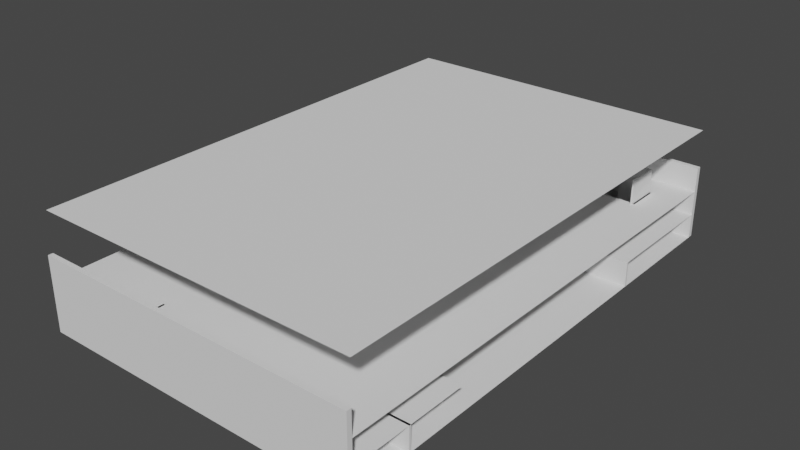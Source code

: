# Source: Mall.blend  (saved by Blender 2.80.75; exported with 4.5.12 LTS)
import bpy
from mathutils import Matrix  # noqa: F401  (used for matrix-valued properties, if any)

bpy.ops.wm.read_factory_settings(use_empty=True)
scene = bpy.context.scene
scene.name = 'Scene'

# ---- collections
col_collection = bpy.data.collections.new('Collection'); scene.collection.children.link(col_collection)

# ---- world
world_world = bpy.data.worlds.new('World'); scene.world = world_world
world_world.use_nodes = True; world_world.node_tree.nodes.clear()
_N = world_world.node_tree.nodes; _L = world_world.node_tree.links
n0 = _N.new('ShaderNodeOutputWorld'); n0.name = 'World Output'; n0.location = (300, 300)
n1 = _N.new('ShaderNodeBackground'); n1.name = 'Background'; n1.location = (10, 300)
n1.inputs[0].default_value = (0.05088, 0.05088, 0.05088, 1.0)
_L.new(n1.outputs[0], n0.inputs[0])
n0.is_active_output = True
world_world.color = (0.05088, 0.05088, 0.05088)
world_world.use_sun_shadow = False
world_world.sun_shadow_jitter_overblur = 0.0

# ---- meshes
me_cylinder = bpy.data.meshes.new('Cylinder')
me_cylinder.from_pydata([(4.016e-08, 0.25, 0.0), (4.016e-08, 0.25, 1.777), (0.04877, 0.2452, 0.0), (0.04877, 0.2452, 1.777), (0.09567, 0.231, 0.0), (0.09567, 0.231, 1.777), (0.1389, 0.2079, 0.0), (0.1389, 0.2079, 1.777), (0.1768, 0.1768, 0.0), (0.1768, 0.1768, 1.777), (0.2079, 0.1389, 0.0), (0.2079, 0.1389, 1.777), (0.231, 0.09567, 0.0), (0.231, 0.09567, 1.777), (0.2452, 0.04877, 0.0), (0.2452, 0.04877, 1.777), (0.25, 2.578e-07, 0.0), (0.25, 2.578e-07, 1.777), (0.2452, -0.04877, 0.0), (0.2452, -0.04877, 1.777), (0.231, -0.09567, 0.0), (0.231, -0.09567, 1.777), (0.2079, -0.1389, 0.0), (0.2079, -0.1389, 1.777), (0.1768, -0.1768, 0.0), (0.1768, -0.1768, 1.777), (0.1389, -0.2079, 0.0), (0.1389, -0.2079, 1.777), (0.09567, -0.231, 0.0), (0.09567, -0.231, 1.777), (0.04877, -0.2452, 0.0), (0.04877, -0.2452, 1.777), (-4.13e-08, -0.25, 0.0), (-4.13e-08, -0.25, 1.777), (-0.04877, -0.2452, 0.0), (-0.04877, -0.2452, 1.777), (-0.09567, -0.231, 0.0), (-0.09567, -0.231, 1.777), (-0.1389, -0.2079, 0.0), (-0.1389, -0.2079, 1.777), (-0.1768, -0.1768, 0.0), (-0.1768, -0.1768, 1.777), (-0.2079, -0.1389, 0.0), (-0.2079, -0.1389, 1.777), (-0.231, -0.09567, 0.0), (-0.231, -0.09567, 1.777), (-0.2452, -0.04877, 0.0), (-0.2452, -0.04877, 1.777), (-0.25, 4.803e-07, 0.0), (-0.25, 4.803e-07, 1.777), (-0.2452, 0.04877, 0.0), (-0.2452, 0.04877, 1.777), (-0.231, 0.09567, 0.0), (-0.231, 0.09567, 1.777), (-0.2079, 0.1389, 0.0), (-0.2079, 0.1389, 1.777), (-0.1768, 0.1768, 0.0), (-0.1768, 0.1768, 1.777), (-0.1389, 0.2079, 0.0), (-0.1389, 0.2079, 1.777), (-0.09567, 0.231, 0.0), (-0.09567, 0.231, 1.777), (-0.04877, 0.2452, 0.0), (-0.04877, 0.2452, 1.777)], [], [(0, 1, 3, 2), (2, 3, 5, 4), (4, 5, 7, 6), (6, 7, 9, 8), (8, 9, 11, 10), (10, 11, 13, 12), (12, 13, 15, 14), (14, 15, 17, 16), (16, 17, 19, 18), (18, 19, 21, 20), (20, 21, 23, 22), (22, 23, 25, 24), (24, 25, 27, 26), (26, 27, 29, 28), (28, 29, 31, 30), (30, 31, 33, 32), (32, 33, 35, 34), (34, 35, 37, 36), (36, 37, 39, 38), (38, 39, 41, 40), (40, 41, 43, 42), (42, 43, 45, 44), (44, 45, 47, 46), (46, 47, 49, 48), (48, 49, 51, 50), (50, 51, 53, 52), (52, 53, 55, 54), (54, 55, 57, 56), (56, 57, 59, 58), (58, 59, 61, 60), (3, 1, 63, 61, 59, 57, 55, 53, 51, 49, 47, 45, 43, 41, 39, 37, 35, 33, 31, 29, 27, 25, 23, 21, 19, 17, 15, 13, 11, 9, 7, 5), (60, 61, 63, 62), (62, 63, 1, 0), (0, 2, 4, 6, 8, 10, 12, 14, 16, 18, 20, 22, 24, 26, 28, 30, 32, 34, 36, 38, 40, 42, 44, 46, 48, 50, 52, 54, 56, 58, 60, 62)])
_uv = me_cylinder.uv_layers.new(name='UVMap')
_uv.uv.foreach_set('vector', [1.0, 0.5, 1.0, 1.0, 0.9688, 1.0, 0.9688, 0.5, 0.9688, 0.5, 0.9688, 1.0, 0.9375, 1.0, 0.9375, 0.5, 0.9375, 0.5, 0.9375, 1.0, 0.9062, 1.0, 0.9062, 0.5, 0.9062, 0.5, 0.9062, 1.0, 0.875, 1.0, 0.875, 0.5, 0.875, 0.5, 0.875, 1.0, 0.8438, 1.0, 0.8438, 0.5, 0.8438, 0.5, 0.8438, 1.0, 0.8125, 1.0, 0.8125, 0.5, 0.8125, 0.5, 0.8125, 1.0, 0.7812, 1.0, 0.7812, 0.5, 0.7812, 0.5, 0.7812, 1.0, 0.75, 1.0, 0.75, 0.5, 0.75, 0.5, 0.75, 1.0, 0.7188, 1.0, 0.7188, 0.5, 0.7188, 0.5, 0.7188, 1.0, 0.6875, 1.0, 0.6875, 0.5, 0.6875, 0.5, 0.6875, 1.0, 0.6562, 1.0, 0.6562, 0.5, 0.6562, 0.5, 0.6562, 1.0, 0.625, 1.0, 0.625, 0.5, 0.625, 0.5, 0.625, 1.0, 0.5938, 1.0, 0.5938, 0.5, 0.5938, 0.5, 0.5938, 1.0, 0.5625, 1.0, 0.5625, 0.5, 0.5625, 0.5, 0.5625, 1.0, 0.5312, 1.0, 0.5312, 0.5, 0.5312, 0.5, 0.5312, 1.0, 0.5, 1.0, 0.5, 0.5, 0.5, 0.5, 0.5, 1.0, 0.4688, 1.0, 0.4688, 0.5, 0.4688, 0.5, 0.4688, 1.0, 0.4375, 1.0, 0.4375, 0.5, 0.4375, 0.5, 0.4375, 1.0, 0.4062, 1.0, 0.4062, 0.5, 0.4062, 0.5, 0.4062, 1.0, 0.375, 1.0, 0.375, 0.5, 0.375, 0.5, 0.375, 1.0, 0.3438, 1.0, 0.3438, 0.5, 0.3438, 0.5, 0.3438, 1.0, 0.3125, 1.0, 0.3125, 0.5, 0.3125, 0.5, 0.3125, 1.0, 0.2812, 1.0, 0.2812, 0.5, 0.2812, 0.5, 0.2812, 1.0, 0.25, 1.0, 0.25, 0.5, 0.25, 0.5, 0.25, 1.0, 0.2188, 1.0, 0.2188, 0.5, 0.2188, 0.5, 0.2188, 1.0, 0.1875, 1.0, 0.1875, 0.5, 0.1875, 0.5, 0.1875, 1.0, 0.1562, 1.0, 0.1562, 0.5, 0.1562, 0.5, 0.1562, 1.0, 0.125, 1.0, 0.125, 0.5, 0.125, 0.5, 0.125, 1.0, 0.09375, 1.0, 0.09375, 0.5, 0.09375, 0.5, 0.09375, 1.0, 0.0625, 1.0, 0.0625, 0.5, 0.2968, 0.4854, 0.25, 0.49, 0.2032, 0.4854, 0.1582, 0.4717, 0.1167, 0.4496, 0.08029, 0.4197, 0.05045, 0.3833, 0.02827, 0.3418, 0.01461, 0.2968, 0.01, 0.25, 0.01461, 0.2032, 0.02827, 0.1582, 0.05045, 0.1167, 0.08029, 0.08029, 0.1167, 0.05045, 0.1582, 0.02827, 0.2032, 0.01461, 0.25, 0.01, 0.2968, 0.01461, 0.3418, 0.02827, 0.3833, 0.05045, 0.4197, 0.08029, 0.4496, 0.1167, 0.4717, 0.1582, 0.4854, 0.2032, 0.49, 0.25, 0.4854, 0.2968, 0.4717, 0.3418, 0.4496, 0.3833, 0.4197, 0.4197, 0.3833, 0.4496, 0.3418, 0.4717, 0.0625, 0.5, 0.0625, 1.0, 0.03125, 1.0, 0.03125, 0.5, 0.03125, 0.5, 0.03125, 1.0, 0.0, 1.0, 0.0, 0.5, 0.75, 0.49, 0.7968, 0.4854, 0.8418, 0.4717, 0.8833, 0.4496, 0.9197, 0.4197, 0.9496, 0.3833, 0.9717, 0.3418, 0.9854, 0.2968, 0.99, 0.25, 0.9854, 0.2032, 0.9717, 0.1582, 0.9496, 0.1167, 0.9197, 0.08029, 0.8833, 0.05045, 0.8418, 0.02827, 0.7968, 0.01461, 0.75, 0.01, 0.7032, 0.01461, 0.6582, 0.02827, 0.6167, 0.05045, 0.5803, 0.08029, 0.5504, 0.1167, 0.5283, 0.1582, 0.5146, 0.2032, 0.51, 0.25, 0.5146, 0.2968, 0.5283, 0.3418, 0.5504, 0.3833, 0.5803, 0.4197, 0.6167, 0.4496, 0.6582, 0.4717, 0.7032, 0.4854])
me_cylinder.use_remesh_preserve_volume = False
me_cylinder.use_remesh_preserve_attributes = False
me_cylinder.use_mirror_vertex_groups = False
me_cylinder.update()
me_plane_002 = bpy.data.meshes.new('Plane.002')
me_plane_002.from_pydata([(-20.0, -30.0, 0.0), (20.0, -30.0, 0.0), (-20.0, 30.0, 0.0), (20.0, 30.0, 0.0)], [], [(0, 1, 3, 2)])
_uv = me_plane_002.uv_layers.new(name='UVMap')
_uv.uv.foreach_set('vector', [0.0, 0.0, 1.0, 0.0, 1.0, 1.0, 0.0, 1.0])
me_plane_002.use_remesh_preserve_volume = False
me_plane_002.use_remesh_preserve_attributes = False
me_plane_002.use_mirror_vertex_groups = False
me_plane_002.update()
me_plane_004 = bpy.data.meshes.new('Plane.004')
me_plane_004.from_pydata([(-20.0, -30.0, 0.0), (20.0, -30.0, 0.0), (-20.0, 30.0, 0.0), (-20.0, 22.5, 0.0), (-20.0, 15.0, 0.0), (-20.0, -15.0, 0.0), (-20.0, -22.5, 0.0), (20.0, -22.5, 0.0), (20.0, -15.0, 0.0), (20.0, -7.5, 0.0), (20.0, 0.0, 0.0), (20.0, 7.5, 0.0), (20.0, 15.0, 0.0), (20.0, 22.5, 0.0), (-12.0, -30.0, 0.0), (-4.0, -30.0, 0.0), (4.0, -30.0, 0.0), (12.0, -30.0, 0.0), (12.0, 30.0, 0.0), (4.0, 30.0, 0.0), (-4.0, 30.0, 0.0), (-12.0, 30.0, 0.0), (12.0, -22.5, 0.0), (4.0, -22.5, 0.0), (-4.0, -22.5, 0.0), (-12.0, -22.5, 0.0), (12.0, -15.0, 0.0), (4.0, -15.0, 0.0), (-4.0, -15.0, 0.0), (-12.0, -15.0, 0.0), (12.0, -7.5, 0.0), (4.0, -7.5, 0.0), (-4.0, -7.5, 0.0), (12.0, 0.0, 0.0), (4.0, 0.0, 0.0), (-4.0, 0.0, 0.0), (12.0, 7.5, 0.0), (4.0, 7.5, 0.0), (-4.0, 7.5, 0.0), (12.0, 15.0, 0.0), (4.0, 15.0, 0.0), (-4.0, 15.0, 0.0), (-12.0, 15.0, 0.0), (12.0, 22.5, 0.0), (4.0, 22.5, 0.0), (-4.0, 22.5, 0.0), (-12.0, 22.5, 0.0), (16.0, -30.0, 0.0), (16.0, -22.5, 0.0), (16.0, -15.0, 0.0), (16.0, -7.5, 0.0), (16.0, 0.0, 0.0), (16.0, 7.5, 0.0), (16.0, 15.0, 0.0), (16.0, 22.5, 0.0), (-20.0, 26.25, 0.0), (-12.0, 26.25, 0.0), (-4.0, 26.25, 0.0), (4.0, 26.25, 0.0), (12.0, 26.25, 0.0), (-20.0, 18.75, 0.0), (20.0, 18.75, 0.0), (-12.0, 18.75, 0.0), (-4.0, 18.75, 0.0), (4.0, 18.75, 0.0), (12.0, 18.75, 0.0), (16.0, 18.75, 0.0), (8.0, -30.0, 0.0), (8.0, 30.0, 0.0), (8.0, -22.5, 0.0), (8.0, -15.0, 0.0), (8.0, -7.5, 0.0), (8.0, 0.0, 0.0), (8.0, 7.5, 0.0), (8.0, 15.0, 0.0), (8.0, 22.5, 0.0), (8.0, 26.25, 0.0), (8.0, 18.75, 0.0), (0.0, -30.0, 0.0), (0.0, 30.0, 0.0), (0.0, -22.5, 0.0), (0.0, -15.0, 0.0), (0.0, -7.5, 0.0), (0.0, 0.0, 0.0), (0.0, 7.5, 0.0), (0.0, 15.0, 0.0), (0.0, 22.5, 0.0), (0.0, 26.25, 0.0), (0.0, 18.75, 0.0), (-8.0, 30.0, 0.0), (-8.0, 15.0, 0.0), (-8.0, 22.5, 0.0), (-8.0, 26.25, 0.0), (-8.0, 18.75, 0.0), (-16.0, 30.0, 0.0), (-16.0, 15.0, 0.0), (-16.0, 22.5, 0.0), (-16.0, 26.25, 0.0), (-16.0, 18.75, 0.0), (-8.0, -30.0, 0.0), (-8.0, -22.5, 0.0), (-8.0, -15.0, 0.0), (-16.0, -22.5, 0.0), (-16.0, -15.0, 0.0), (-16.0, -30.0, 0.0), (-20.0, -18.75, 0.0), (20.0, -18.75, 0.0), (-12.0, -18.75, 0.0), (-4.0, -18.75, 0.0), (4.0, -18.75, 0.0), (12.0, -18.75, 0.0), (16.0, -18.75, 0.0), (8.0, -18.75, 0.0), (0.0, -18.75, 0.0), (-8.0, -18.75, 0.0), (-16.0, -18.75, 0.0), (20.0, -11.25, 0.0), (-4.0, -11.25, 0.0), (4.0, -11.25, 0.0), (12.0, -11.25, 0.0), (16.0, -11.25, 0.0), (8.0, -11.25, 0.0), (0.0, -11.25, 0.0), (20.0, -3.75, 0.0), (-4.0, -3.75, 0.0), (4.0, -3.75, 0.0), (12.0, -3.75, 0.0), (16.0, -3.75, 0.0), (8.0, -3.75, 0.0), (0.0, -3.75, 0.0), (20.0, 3.75, 0.0), (-4.0, 3.75, 0.0), (4.0, 3.75, 0.0), (12.0, 3.75, 0.0), (16.0, 3.75, 0.0), (8.0, 3.75, 0.0), (0.0, 3.75, 0.0), (20.0, 11.25, 0.0), (-4.0, 11.25, 0.0), (4.0, 11.25, 0.0), (12.0, 11.25, 0.0), (16.0, 11.25, 0.0), (8.0, 11.25, 0.0), (0.0, 11.25, 0.0), (-20.0, -26.25, 0.0), (20.0, -26.25, 0.0), (-12.0, -26.25, 0.0), (-4.0, -26.25, 0.0), (4.0, -26.25, 0.0), (12.0, -26.25, 0.0), (16.0, -26.25, 0.0), (8.0, -26.25, 0.0), (0.0, -26.25, 0.0), (-8.0, -26.25, 0.0), (-16.0, -26.25, 0.0), (16.0, 30.0, 0.0), (16.0, 26.25, 0.0), (20.0, 22.5, 0.0), (16.0, 22.5, 0.0), (20.0, 26.25, 0.0), (16.0, 26.25, 0.0), (20.0, 30.0, 0.0), (16.0, 30.0, 0.0)], [], [(150, 145, 7, 48), (111, 106, 8, 49), (120, 116, 9, 50), (127, 123, 10, 51), (134, 130, 11, 52), (141, 137, 12, 53), (66, 61, 13, 54), (98, 62, 46, 96), (93, 63, 45, 91), (88, 64, 44, 86), (77, 65, 43, 75), (143, 139, 40, 85), (142, 140, 39, 74), (136, 132, 37, 84), (135, 133, 36, 73), (129, 125, 34, 83), (128, 126, 33, 72), (122, 118, 31, 82), (121, 119, 30, 71), (115, 107, 29, 103), (114, 108, 28, 101), (113, 109, 27, 81), (112, 110, 26, 70), (154, 146, 25, 102), (153, 147, 24, 100), (152, 148, 23, 80), (151, 149, 22, 69), (97, 56, 21, 94), (92, 57, 20, 89), (87, 58, 19, 79), (76, 59, 18, 68), (65, 66, 54, 43), (140, 141, 53, 39), (133, 134, 52, 36), (126, 127, 51, 33), (119, 120, 50, 30), (110, 111, 49, 26), (149, 150, 48, 22), (75, 43, 59, 76), (86, 44, 58, 87), (91, 45, 57, 92), (96, 46, 56, 97), (39, 53, 66, 65), (74, 39, 65, 77), (85, 40, 64, 88), (90, 41, 63, 93), (95, 42, 62, 98), (53, 12, 61, 66), (40, 74, 77, 64), (44, 75, 76, 58), (58, 76, 68, 19), (148, 151, 69, 23), (109, 112, 70, 27), (118, 121, 71, 31), (125, 128, 72, 34), (132, 135, 73, 37), (139, 142, 74, 40), (64, 77, 75, 44), (41, 85, 88, 63), (45, 86, 87, 57), (57, 87, 79, 20), (147, 152, 80, 24), (108, 113, 81, 28), (117, 122, 82, 32), (124, 129, 83, 35), (131, 136, 84, 38), (138, 143, 85, 41), (63, 88, 86, 45), (42, 90, 93, 62), (46, 91, 92, 56), (56, 92, 89, 21), (62, 93, 91, 46), (4, 95, 98, 60), (3, 96, 97, 55), (55, 97, 94, 2), (60, 98, 96, 3), (146, 153, 100, 25), (107, 114, 101, 29), (144, 154, 102, 6), (105, 115, 103, 5), (6, 102, 115, 105), (25, 100, 114, 107), (24, 80, 113, 108), (23, 69, 112, 109), (22, 48, 111, 110), (69, 22, 110, 112), (80, 23, 109, 113), (100, 24, 108, 114), (102, 25, 107, 115), (48, 7, 106, 111), (28, 81, 122, 117), (27, 70, 121, 118), (26, 49, 120, 119), (70, 26, 119, 121), (81, 27, 118, 122), (49, 8, 116, 120), (32, 82, 129, 124), (31, 71, 128, 125), (30, 50, 127, 126), (71, 30, 126, 128), (82, 31, 125, 129), (50, 9, 123, 127), (35, 83, 136, 131), (34, 72, 135, 132), (33, 51, 134, 133), (72, 33, 133, 135), (83, 34, 132, 136), (51, 10, 130, 134), (38, 84, 143, 138), (37, 73, 142, 139), (36, 52, 141, 140), (73, 36, 140, 142), (84, 37, 139, 143), (52, 11, 137, 141), (0, 104, 154, 144), (14, 99, 153, 146), (15, 78, 152, 147), (16, 67, 151, 148), (17, 47, 150, 149), (67, 17, 149, 151), (78, 16, 148, 152), (99, 15, 147, 153), (104, 14, 146, 154), (47, 1, 145, 150), (18, 59, 156, 155), (54, 13, 157, 158), (158, 157, 159, 160), (160, 159, 161, 162)])
_uv = me_plane_004.uv_layers.new(name='UVMap')
_uv.uv.foreach_set('vector', [0.9, 0.0625, 1.0, 0.0625, 1.0, 0.125, 0.9, 0.125, 0.9, 0.1875, 1.0, 0.1875, 1.0, 0.25, 0.9, 0.25, 0.9, 0.3125, 1.0, 0.3125, 1.0, 0.375, 0.9, 0.375, 0.9, 0.4375, 1.0, 0.4375, 1.0, 0.5, 0.9, 0.5, 0.9, 0.5625, 1.0, 0.5625, 1.0, 0.625, 0.9, 0.625, 0.9, 0.6875, 1.0, 0.6875, 1.0, 0.75, 0.9, 0.75, 0.9, 0.8125, 1.0, 0.8125, 1.0, 0.875, 0.9, 0.875, 0.1, 0.8125, 0.2, 0.8125, 0.2, 0.875, 0.1, 0.875, 0.3, 0.8125, 0.4, 0.8125, 0.4, 0.875, 0.3, 0.875, 0.5, 0.8125, 0.6, 0.8125, 0.6, 0.875, 0.5, 0.875, 0.7, 0.8125, 0.8, 0.8125, 0.8, 0.875, 0.7, 0.875, 0.5, 0.6875, 0.6, 0.6875, 0.6, 0.75, 0.5, 0.75, 0.7, 0.6875, 0.8, 0.6875, 0.8, 0.75, 0.7, 0.75, 0.5, 0.5625, 0.6, 0.5625, 0.6, 0.625, 0.5, 0.625, 0.7, 0.5625, 0.8, 0.5625, 0.8, 0.625, 0.7, 0.625, 0.5, 0.4375, 0.6, 0.4375, 0.6, 0.5, 0.5, 0.5, 0.7, 0.4375, 0.8, 0.4375, 0.8, 0.5, 0.7, 0.5, 0.5, 0.3125, 0.6, 0.3125, 0.6, 0.375, 0.5, 0.375, 0.7, 0.3125, 0.8, 0.3125, 0.8, 0.375, 0.7, 0.375, 0.1, 0.1875, 0.2, 0.1875, 0.2, 0.25, 0.1, 0.25, 0.3, 0.1875, 0.4, 0.1875, 0.4, 0.25, 0.3, 0.25, 0.5, 0.1875, 0.6, 0.1875, 0.6, 0.25, 0.5, 0.25, 0.7, 0.1875, 0.8, 0.1875, 0.8, 0.25, 0.7, 0.25, 0.1, 0.0625, 0.2, 0.0625, 0.2, 0.125, 0.1, 0.125, 0.3, 0.0625, 0.4, 0.0625, 0.4, 0.125, 0.3, 0.125, 0.5, 0.0625, 0.6, 0.0625, 0.6, 0.125, 0.5, 0.125, 0.7, 0.0625, 0.8, 0.0625, 0.8, 0.125, 0.7, 0.125, 0.1, 0.9375, 0.2, 0.9375, 0.2, 1.0, 0.1, 1.0, 0.3, 0.9375, 0.4, 0.9375, 0.4, 1.0, 0.3, 1.0, 0.5, 0.9375, 0.6, 0.9375, 0.6, 1.0, 0.5, 1.0, 0.7, 0.9375, 0.8, 0.9375, 0.8, 1.0, 0.7, 1.0, 0.8, 0.8125, 0.9, 0.8125, 0.9, 0.875, 0.8, 0.875, 0.8, 0.6875, 0.9, 0.6875, 0.9, 0.75, 0.8, 0.75, 0.8, 0.5625, 0.9, 0.5625, 0.9, 0.625, 0.8, 0.625, 0.8, 0.4375, 0.9, 0.4375, 0.9, 0.5, 0.8, 0.5, 0.8, 0.3125, 0.9, 0.3125, 0.9, 0.375, 0.8, 0.375, 0.8, 0.1875, 0.9, 0.1875, 0.9, 0.25, 0.8, 0.25, 0.8, 0.0625, 0.9, 0.0625, 0.9, 0.125, 0.8, 0.125, 0.7, 0.875, 0.8, 0.875, 0.8, 0.9375, 0.7, 0.9375, 0.5, 0.875, 0.6, 0.875, 0.6, 0.9375, 0.5, 0.9375, 0.3, 0.875, 0.4, 0.875, 0.4, 0.9375, 0.3, 0.9375, 0.1, 0.875, 0.2, 0.875, 0.2, 0.9375, 0.1, 0.9375, 0.8, 0.75, 0.9, 0.75, 0.9, 0.8125, 0.8, 0.8125, 0.7, 0.75, 0.8, 0.75, 0.8, 0.8125, 0.7, 0.8125, 0.5, 0.75, 0.6, 0.75, 0.6, 0.8125, 0.5, 0.8125, 0.3, 0.75, 0.4, 0.75, 0.4, 0.8125, 0.3, 0.8125, 0.1, 0.75, 0.2, 0.75, 0.2, 0.8125, 0.1, 0.8125, 0.9, 0.75, 1.0, 0.75, 1.0, 0.8125, 0.9, 0.8125, 0.6, 0.75, 0.7, 0.75, 0.7, 0.8125, 0.6, 0.8125, 0.6, 0.875, 0.7, 0.875, 0.7, 0.9375, 0.6, 0.9375, 0.6, 0.9375, 0.7, 0.9375, 0.7, 1.0, 0.6, 1.0, 0.6, 0.0625, 0.7, 0.0625, 0.7, 0.125, 0.6, 0.125, 0.6, 0.1875, 0.7, 0.1875, 0.7, 0.25, 0.6, 0.25, 0.6, 0.3125, 0.7, 0.3125, 0.7, 0.375, 0.6, 0.375, 0.6, 0.4375, 0.7, 0.4375, 0.7, 0.5, 0.6, 0.5, 0.6, 0.5625, 0.7, 0.5625, 0.7, 0.625, 0.6, 0.625, 0.6, 0.6875, 0.7, 0.6875, 0.7, 0.75, 0.6, 0.75, 0.6, 0.8125, 0.7, 0.8125, 0.7, 0.875, 0.6, 0.875, 0.4, 0.75, 0.5, 0.75, 0.5, 0.8125, 0.4, 0.8125, 0.4, 0.875, 0.5, 0.875, 0.5, 0.9375, 0.4, 0.9375, 0.4, 0.9375, 0.5, 0.9375, 0.5, 1.0, 0.4, 1.0, 0.4, 0.0625, 0.5, 0.0625, 0.5, 0.125, 0.4, 0.125, 0.4, 0.1875, 0.5, 0.1875, 0.5, 0.25, 0.4, 0.25, 0.4, 0.3125, 0.5, 0.3125, 0.5, 0.375, 0.4, 0.375, 0.4, 0.4375, 0.5, 0.4375, 0.5, 0.5, 0.4, 0.5, 0.4, 0.5625, 0.5, 0.5625, 0.5, 0.625, 0.4, 0.625, 0.4, 0.6875, 0.5, 0.6875, 0.5, 0.75, 0.4, 0.75, 0.4, 0.8125, 0.5, 0.8125, 0.5, 0.875, 0.4, 0.875, 0.2, 0.75, 0.3, 0.75, 0.3, 0.8125, 0.2, 0.8125, 0.2, 0.875, 0.3, 0.875, 0.3, 0.9375, 0.2, 0.9375, 0.2, 0.9375, 0.3, 0.9375, 0.3, 1.0, 0.2, 1.0, 0.2, 0.8125, 0.3, 0.8125, 0.3, 0.875, 0.2, 0.875, 0.0, 0.75, 0.1, 0.75, 0.1, 0.8125, 0.0, 0.8125, 0.0, 0.875, 0.1, 0.875, 0.1, 0.9375, 0.0, 0.9375, 0.0, 0.9375, 0.1, 0.9375, 0.1, 1.0, 0.0, 1.0, 0.0, 0.8125, 0.1, 0.8125, 0.1, 0.875, 0.0, 0.875, 0.2, 0.0625, 0.3, 0.0625, 0.3, 0.125, 0.2, 0.125, 0.2, 0.1875, 0.3, 0.1875, 0.3, 0.25, 0.2, 0.25, 0.0, 0.0625, 0.1, 0.0625, 0.1, 0.125, 0.0, 0.125, 0.0, 0.1875, 0.1, 0.1875, 0.1, 0.25, 0.0, 0.25, 0.0, 0.125, 0.1, 0.125, 0.1, 0.1875, 0.0, 0.1875, 0.2, 0.125, 0.3, 0.125, 0.3, 0.1875, 0.2, 0.1875, 0.4, 0.125, 0.5, 0.125, 0.5, 0.1875, 0.4, 0.1875, 0.6, 0.125, 0.7, 0.125, 0.7, 0.1875, 0.6, 0.1875, 0.8, 0.125, 0.9, 0.125, 0.9, 0.1875, 0.8, 0.1875, 0.7, 0.125, 0.8, 0.125, 0.8, 0.1875, 0.7, 0.1875, 0.5, 0.125, 0.6, 0.125, 0.6, 0.1875, 0.5, 0.1875, 0.3, 0.125, 0.4, 0.125, 0.4, 0.1875, 0.3, 0.1875, 0.1, 0.125, 0.2, 0.125, 0.2, 0.1875, 0.1, 0.1875, 0.9, 0.125, 1.0, 0.125, 1.0, 0.1875, 0.9, 0.1875, 0.4, 0.25, 0.5, 0.25, 0.5, 0.3125, 0.4, 0.3125, 0.6, 0.25, 0.7, 0.25, 0.7, 0.3125, 0.6, 0.3125, 0.8, 0.25, 0.9, 0.25, 0.9, 0.3125, 0.8, 0.3125, 0.7, 0.25, 0.8, 0.25, 0.8, 0.3125, 0.7, 0.3125, 0.5, 0.25, 0.6, 0.25, 0.6, 0.3125, 0.5, 0.3125, 0.9, 0.25, 1.0, 0.25, 1.0, 0.3125, 0.9, 0.3125, 0.4, 0.375, 0.5, 0.375, 0.5, 0.4375, 0.4, 0.4375, 0.6, 0.375, 0.7, 0.375, 0.7, 0.4375, 0.6, 0.4375, 0.8, 0.375, 0.9, 0.375, 0.9, 0.4375, 0.8, 0.4375, 0.7, 0.375, 0.8, 0.375, 0.8, 0.4375, 0.7, 0.4375, 0.5, 0.375, 0.6, 0.375, 0.6, 0.4375, 0.5, 0.4375, 0.9, 0.375, 1.0, 0.375, 1.0, 0.4375, 0.9, 0.4375, 0.4, 0.5, 0.5, 0.5, 0.5, 0.5625, 0.4, 0.5625, 0.6, 0.5, 0.7, 0.5, 0.7, 0.5625, 0.6, 0.5625, 0.8, 0.5, 0.9, 0.5, 0.9, 0.5625, 0.8, 0.5625, 0.7, 0.5, 0.8, 0.5, 0.8, 0.5625, 0.7, 0.5625, 0.5, 0.5, 0.6, 0.5, 0.6, 0.5625, 0.5, 0.5625, 0.9, 0.5, 1.0, 0.5, 1.0, 0.5625, 0.9, 0.5625, 0.4, 0.625, 0.5, 0.625, 0.5, 0.6875, 0.4, 0.6875, 0.6, 0.625, 0.7, 0.625, 0.7, 0.6875, 0.6, 0.6875, 0.8, 0.625, 0.9, 0.625, 0.9, 0.6875, 0.8, 0.6875, 0.7, 0.625, 0.8, 0.625, 0.8, 0.6875, 0.7, 0.6875, 0.5, 0.625, 0.6, 0.625, 0.6, 0.6875, 0.5, 0.6875, 0.9, 0.625, 1.0, 0.625, 1.0, 0.6875, 0.9, 0.6875, 0.0, 0.0, 0.1, 0.0, 0.1, 0.0625, 0.0, 0.0625, 0.2, 0.0, 0.3, 0.0, 0.3, 0.0625, 0.2, 0.0625, 0.4, 0.0, 0.5, 0.0, 0.5, 0.0625, 0.4, 0.0625, 0.6, 0.0, 0.7, 0.0, 0.7, 0.0625, 0.6, 0.0625, 0.8, 0.0, 0.9, 0.0, 0.9, 0.0625, 0.8, 0.0625, 0.7, 0.0, 0.8, 0.0, 0.8, 0.0625, 0.7, 0.0625, 0.5, 0.0, 0.6, 0.0, 0.6, 0.0625, 0.5, 0.0625, 0.3, 0.0, 0.4, 0.0, 0.4, 0.0625, 0.3, 0.0625, 0.1, 0.0, 0.2, 0.0, 0.2, 0.0625, 0.1, 0.0625, 0.9, 0.0, 1.0, 0.0, 1.0, 0.0625, 0.9, 0.0625, 0.8, 1.0, 0.8, 0.9375, 0.8, 0.9375, 0.8, 1.0, 0.9, 0.875, 1.0, 0.875, 1.0, 0.875, 0.9, 0.875, 0.9, 0.875, 1.0, 0.875, 1.0, 0.875, 0.9, 0.875, 0.9, 0.875, 1.0, 0.875, 1.0, 0.875, 0.9, 0.875])
me_plane_004.use_remesh_preserve_volume = False
me_plane_004.use_remesh_preserve_attributes = False
me_plane_004.use_mirror_vertex_groups = False
me_plane_004.update()
me_plane_005 = bpy.data.meshes.new('Plane.005')
me_plane_005.from_pydata([(-20.0, -30.0, 0.0), (20.0, -30.0, 0.0), (-20.0, 30.0, 0.0), (20.0, 30.0, 0.0), (-20.0, 22.5, 0.0), (-20.0, 15.0, 0.0), (-20.0, 7.5, 0.0), (-20.0, 0.0, 0.0), (-20.0, -7.5, 0.0), (-20.0, -15.0, 0.0), (-20.0, -22.5, 0.0), (20.0, -22.5, 0.0), (20.0, -15.0, 0.0), (20.0, -7.5, 0.0), (20.0, 0.0, 0.0), (20.0, 7.5, 0.0), (20.0, 15.0, 0.0), (20.0, 22.5, 0.0), (-12.0, -30.0, 0.0), (-4.0, -30.0, 0.0), (4.0, -30.0, 0.0), (12.0, -30.0, 0.0), (12.0, 30.0, 0.0), (4.0, 30.0, 0.0), (-4.0, 30.0, 0.0), (-12.0, 30.0, 0.0), (12.0, -22.5, 0.0), (4.0, -22.5, 0.0), (-4.0, -22.5, 0.0), (-12.0, -22.5, 0.0), (12.0, -15.0, 0.0), (4.0, -15.0, 0.0), (-4.0, -15.0, 0.0), (-12.0, -15.0, 0.0), (12.0, -7.5, 0.0), (4.0, -7.5, 0.0), (-4.0, -7.5, 0.0), (-12.0, -7.5, 0.0), (12.0, 0.0, 0.0), (4.0, 0.0, 0.0), (-4.0, 0.0, 0.0), (-12.0, 0.0, 0.0), (12.0, 7.5, 0.0), (4.0, 7.5, 0.0), (-4.0, 7.5, 0.0), (-12.0, 7.5, 0.0), (12.0, 15.0, 0.0), (4.0, 15.0, 0.0), (-4.0, 15.0, 0.0), (-12.0, 15.0, 0.0), (12.0, 22.5, 0.0), (4.0, 22.5, 0.0), (-4.0, 22.5, 0.0), (-12.0, 22.5, 0.0), (20.0, 26.25, 0.0), (-20.0, 26.25, 0.0), (-12.0, 26.25, 0.0), (-4.0, 26.25, 0.0), (4.0, 26.25, 0.0), (12.0, 26.25, 0.0), (-20.0, 18.75, 0.0), (20.0, 18.75, 0.0), (-12.0, 18.75, 0.0), (-4.0, 18.75, 0.0), (4.0, 18.75, 0.0), (12.0, 18.75, 0.0), (16.0, -30.0, 0.0), (16.0, 30.0, 0.0), (16.0, -22.5, 0.0), (16.0, -15.0, 0.0), (16.0, -7.5, 0.0), (16.0, 0.0, 0.0), (16.0, 7.5, 0.0), (16.0, 15.0, 0.0), (16.0, 22.5, 0.0), (16.0, 26.25, 0.0), (16.0, 18.75, 0.0), (8.0, -30.0, 0.0), (8.0, 30.0, 0.0), (8.0, -22.5, 0.0), (8.0, -15.0, 0.0), (8.0, -7.5, 0.0), (8.0, 0.0, 0.0), (8.0, 7.5, 0.0), (8.0, 15.0, 0.0), (8.0, 22.5, 0.0), (8.0, 26.25, 0.0), (8.0, 18.75, 0.0), (0.0, -30.0, 0.0), (0.0, 30.0, 0.0), (0.0, -22.5, 0.0), (0.0, -15.0, 0.0), (0.0, -7.5, 0.0), (0.0, 0.0, 0.0), (0.0, 7.5, 0.0), (0.0, 15.0, 0.0), (0.0, 22.5, 0.0), (0.0, 26.25, 0.0), (0.0, 18.75, 0.0), (-8.0, -30.0, 0.0), (-8.0, 30.0, 0.0), (-8.0, -22.5, 0.0), (-8.0, -15.0, 0.0), (-8.0, -7.5, 0.0), (-8.0, 0.0, 0.0), (-8.0, 7.5, 0.0), (-8.0, 15.0, 0.0), (-8.0, 22.5, 0.0), (-8.0, 26.25, 0.0), (-8.0, 18.75, 0.0), (-16.0, 30.0, 0.0), (-16.0, -22.5, 0.0), (-16.0, -15.0, 0.0), (-16.0, -7.5, 0.0), (-16.0, 0.0, 0.0), (-16.0, 7.5, 0.0), (-16.0, 15.0, 0.0), (-16.0, 22.5, 0.0), (-16.0, -30.0, 0.0), (-16.0, 26.25, 0.0), (-16.0, 18.75, 0.0), (-20.0, 11.25, 0.0), (20.0, 11.25, 0.0), (-12.0, 11.25, 0.0), (-4.0, 11.25, 0.0), (4.0, 11.25, 0.0), (12.0, 11.25, 0.0), (16.0, 11.25, 0.0), (8.0, 11.25, 0.0), (0.0, 11.25, 0.0), (-8.0, 11.25, 0.0), (-16.0, 11.25, 0.0), (-20.0, 3.75, 0.0), (20.0, 3.75, 0.0), (-12.0, 3.75, 0.0), (-4.0, 3.75, 0.0), (4.0, 3.75, 0.0), (12.0, 3.75, 0.0), (16.0, 3.75, 0.0), (8.0, 3.75, 0.0), (0.0, 3.75, 0.0), (-8.0, 3.75, 0.0), (-16.0, 3.75, 0.0), (-20.0, -3.75, 0.0), (20.0, -3.75, 0.0), (-12.0, -3.75, 0.0), (-4.0, -3.75, 0.0), (4.0, -3.75, 0.0), (12.0, -3.75, 0.0), (16.0, -3.75, 0.0), (8.0, -3.75, 0.0), (0.0, -3.75, 0.0), (-8.0, -3.75, 0.0), (-16.0, -3.75, 0.0), (-20.0, -11.25, 0.0), (20.0, -11.25, 0.0), (-12.0, -11.25, 0.0), (-4.0, -11.25, 0.0), (4.0, -11.25, 0.0), (12.0, -11.25, 0.0), (16.0, -11.25, 0.0), (8.0, -11.25, 0.0), (0.0, -11.25, 0.0), (-8.0, -11.25, 0.0), (-16.0, -11.25, 0.0), (-20.0, -18.75, 0.0), (20.0, -18.75, 0.0), (-12.0, -18.75, 0.0), (-4.0, -18.75, 0.0), (4.0, -18.75, 0.0), (12.0, -18.75, 0.0), (16.0, -18.75, 0.0), (8.0, -18.75, 0.0), (0.0, -18.75, 0.0), (-8.0, -18.75, 0.0), (-16.0, -18.75, 0.0), (-20.0, -26.25, 0.0), (20.0, -26.25, 0.0), (-12.0, -26.25, 0.0), (-4.0, -26.25, 0.0), (4.0, -26.25, 0.0), (12.0, -26.25, 0.0), (16.0, -26.25, 0.0), (8.0, -26.25, 0.0), (0.0, -26.25, 0.0), (-8.0, -26.25, 0.0), (-16.0, -26.25, 0.0)], [], [(75, 54, 3, 67), (182, 177, 11, 68), (171, 166, 12, 69), (160, 155, 13, 70), (149, 144, 14, 71), (138, 133, 15, 72), (127, 122, 16, 73), (76, 61, 17, 74), (120, 62, 53, 117), (109, 63, 52, 107), (98, 64, 51, 96), (87, 65, 50, 85), (131, 123, 49, 116), (130, 124, 48, 106), (129, 125, 47, 95), (128, 126, 46, 84), (142, 134, 45, 115), (141, 135, 44, 105), (140, 136, 43, 94), (139, 137, 42, 83), (153, 145, 41, 114), (152, 146, 40, 104), (151, 147, 39, 93), (150, 148, 38, 82), (164, 156, 37, 113), (163, 157, 36, 103), (162, 158, 35, 92), (161, 159, 34, 81), (175, 167, 33, 112), (174, 168, 32, 102), (173, 169, 31, 91), (172, 170, 30, 80), (186, 178, 29, 111), (185, 179, 28, 101), (184, 180, 27, 90), (183, 181, 26, 79), (119, 56, 25, 110), (108, 57, 24, 100), (97, 58, 23, 89), (86, 59, 22, 78), (85, 50, 59, 86), (96, 51, 58, 97), (107, 52, 57, 108), (117, 53, 56, 119), (74, 17, 54, 75), (84, 46, 65, 87), (95, 47, 64, 98), (106, 48, 63, 109), (116, 49, 62, 120), (73, 16, 61, 76), (46, 73, 76, 65), (50, 74, 75, 59), (65, 76, 74, 50), (126, 127, 73, 46), (137, 138, 72, 42), (148, 149, 71, 38), (159, 160, 70, 34), (170, 171, 69, 30), (181, 182, 68, 26), (59, 75, 67, 22), (47, 84, 87, 64), (51, 85, 86, 58), (58, 86, 78, 23), (180, 183, 79, 27), (169, 172, 80, 31), (158, 161, 81, 35), (147, 150, 82, 39), (136, 139, 83, 43), (125, 128, 84, 47), (64, 87, 85, 51), (48, 95, 98, 63), (52, 96, 97, 57), (57, 97, 89, 24), (179, 184, 90, 28), (168, 173, 91, 32), (157, 162, 92, 36), (146, 151, 93, 40), (135, 140, 94, 44), (124, 129, 95, 48), (63, 98, 96, 52), (49, 106, 109, 62), (53, 107, 108, 56), (56, 108, 100, 25), (178, 185, 101, 29), (167, 174, 102, 33), (156, 163, 103, 37), (145, 152, 104, 41), (134, 141, 105, 45), (123, 130, 106, 49), (62, 109, 107, 53), (5, 116, 120, 60), (4, 117, 119, 55), (55, 119, 110, 2), (176, 186, 111, 10), (165, 175, 112, 9), (154, 164, 113, 8), (143, 153, 114, 7), (132, 142, 115, 6), (121, 131, 116, 5), (60, 120, 117, 4), (6, 115, 131, 121), (45, 105, 130, 123), (44, 94, 129, 124), (43, 83, 128, 125), (42, 72, 127, 126), (83, 42, 126, 128), (94, 43, 125, 129), (105, 44, 124, 130), (115, 45, 123, 131), (72, 15, 122, 127), (7, 114, 142, 132), (41, 104, 141, 134), (40, 93, 140, 135), (39, 82, 139, 136), (38, 71, 138, 137), (82, 38, 137, 139), (93, 39, 136, 140), (104, 40, 135, 141), (114, 41, 134, 142), (71, 14, 133, 138), (8, 113, 153, 143), (37, 103, 152, 145), (36, 92, 151, 146), (35, 81, 150, 147), (34, 70, 149, 148), (81, 34, 148, 150), (92, 35, 147, 151), (103, 36, 146, 152), (113, 37, 145, 153), (70, 13, 144, 149), (9, 112, 164, 154), (33, 102, 163, 156), (32, 91, 162, 157), (31, 80, 161, 158), (30, 69, 160, 159), (80, 30, 159, 161), (91, 31, 158, 162), (102, 32, 157, 163), (112, 33, 156, 164), (69, 12, 155, 160), (10, 111, 175, 165), (29, 101, 174, 167), (28, 90, 173, 168), (27, 79, 172, 169), (26, 68, 171, 170), (79, 26, 170, 172), (90, 27, 169, 173), (101, 28, 168, 174), (111, 29, 167, 175), (68, 11, 166, 171), (0, 118, 186, 176), (18, 99, 185, 178), (19, 88, 184, 179), (20, 77, 183, 180), (21, 66, 182, 181), (77, 21, 181, 183), (88, 20, 180, 184), (99, 19, 179, 185), (118, 18, 178, 186), (66, 1, 177, 182)])
_uv = me_plane_005.uv_layers.new(name='UVMap')
_uv.uv.foreach_set('vector', [0.9, 0.9375, 1.0, 0.9375, 1.0, 1.0, 0.9, 1.0, 0.9, 0.0625, 1.0, 0.0625, 1.0, 0.125, 0.9, 0.125, 0.9, 0.1875, 1.0, 0.1875, 1.0, 0.25, 0.9, 0.25, 0.9, 0.3125, 1.0, 0.3125, 1.0, 0.375, 0.9, 0.375, 0.9, 0.4375, 1.0, 0.4375, 1.0, 0.5, 0.9, 0.5, 0.9, 0.5625, 1.0, 0.5625, 1.0, 0.625, 0.9, 0.625, 0.9, 0.6875, 1.0, 0.6875, 1.0, 0.75, 0.9, 0.75, 0.9, 0.8125, 1.0, 0.8125, 1.0, 0.875, 0.9, 0.875, 0.1, 0.8125, 0.2, 0.8125, 0.2, 0.875, 0.1, 0.875, 0.3, 0.8125, 0.4, 0.8125, 0.4, 0.875, 0.3, 0.875, 0.5, 0.8125, 0.6, 0.8125, 0.6, 0.875, 0.5, 0.875, 0.7, 0.8125, 0.8, 0.8125, 0.8, 0.875, 0.7, 0.875, 0.1, 0.6875, 0.2, 0.6875, 0.2, 0.75, 0.1, 0.75, 0.3, 0.6875, 0.4, 0.6875, 0.4, 0.75, 0.3, 0.75, 0.5, 0.6875, 0.6, 0.6875, 0.6, 0.75, 0.5, 0.75, 0.7, 0.6875, 0.8, 0.6875, 0.8, 0.75, 0.7, 0.75, 0.1, 0.5625, 0.2, 0.5625, 0.2, 0.625, 0.1, 0.625, 0.3, 0.5625, 0.4, 0.5625, 0.4, 0.625, 0.3, 0.625, 0.5, 0.5625, 0.6, 0.5625, 0.6, 0.625, 0.5, 0.625, 0.7, 0.5625, 0.8, 0.5625, 0.8, 0.625, 0.7, 0.625, 0.1, 0.4375, 0.2, 0.4375, 0.2, 0.5, 0.1, 0.5, 0.3, 0.4375, 0.4, 0.4375, 0.4, 0.5, 0.3, 0.5, 0.5, 0.4375, 0.6, 0.4375, 0.6, 0.5, 0.5, 0.5, 0.7, 0.4375, 0.8, 0.4375, 0.8, 0.5, 0.7, 0.5, 0.1, 0.3125, 0.2, 0.3125, 0.2, 0.375, 0.1, 0.375, 0.3, 0.3125, 0.4, 0.3125, 0.4, 0.375, 0.3, 0.375, 0.5, 0.3125, 0.6, 0.3125, 0.6, 0.375, 0.5, 0.375, 0.7, 0.3125, 0.8, 0.3125, 0.8, 0.375, 0.7, 0.375, 0.1, 0.1875, 0.2, 0.1875, 0.2, 0.25, 0.1, 0.25, 0.3, 0.1875, 0.4, 0.1875, 0.4, 0.25, 0.3, 0.25, 0.5, 0.1875, 0.6, 0.1875, 0.6, 0.25, 0.5, 0.25, 0.7, 0.1875, 0.8, 0.1875, 0.8, 0.25, 0.7, 0.25, 0.1, 0.0625, 0.2, 0.0625, 0.2, 0.125, 0.1, 0.125, 0.3, 0.0625, 0.4, 0.0625, 0.4, 0.125, 0.3, 0.125, 0.5, 0.0625, 0.6, 0.0625, 0.6, 0.125, 0.5, 0.125, 0.7, 0.0625, 0.8, 0.0625, 0.8, 0.125, 0.7, 0.125, 0.1, 0.9375, 0.2, 0.9375, 0.2, 1.0, 0.1, 1.0, 0.3, 0.9375, 0.4, 0.9375, 0.4, 1.0, 0.3, 1.0, 0.5, 0.9375, 0.6, 0.9375, 0.6, 1.0, 0.5, 1.0, 0.7, 0.9375, 0.8, 0.9375, 0.8, 1.0, 0.7, 1.0, 0.7, 0.875, 0.8, 0.875, 0.8, 0.9375, 0.7, 0.9375, 0.5, 0.875, 0.6, 0.875, 0.6, 0.9375, 0.5, 0.9375, 0.3, 0.875, 0.4, 0.875, 0.4, 0.9375, 0.3, 0.9375, 0.1, 0.875, 0.2, 0.875, 0.2, 0.9375, 0.1, 0.9375, 0.9, 0.875, 1.0, 0.875, 1.0, 0.9375, 0.9, 0.9375, 0.7, 0.75, 0.8, 0.75, 0.8, 0.8125, 0.7, 0.8125, 0.5, 0.75, 0.6, 0.75, 0.6, 0.8125, 0.5, 0.8125, 0.3, 0.75, 0.4, 0.75, 0.4, 0.8125, 0.3, 0.8125, 0.1, 0.75, 0.2, 0.75, 0.2, 0.8125, 0.1, 0.8125, 0.9, 0.75, 1.0, 0.75, 1.0, 0.8125, 0.9, 0.8125, 0.8, 0.75, 0.9, 0.75, 0.9, 0.8125, 0.8, 0.8125, 0.8, 0.875, 0.9, 0.875, 0.9, 0.9375, 0.8, 0.9375, 0.8, 0.8125, 0.9, 0.8125, 0.9, 0.875, 0.8, 0.875, 0.8, 0.6875, 0.9, 0.6875, 0.9, 0.75, 0.8, 0.75, 0.8, 0.5625, 0.9, 0.5625, 0.9, 0.625, 0.8, 0.625, 0.8, 0.4375, 0.9, 0.4375, 0.9, 0.5, 0.8, 0.5, 0.8, 0.3125, 0.9, 0.3125, 0.9, 0.375, 0.8, 0.375, 0.8, 0.1875, 0.9, 0.1875, 0.9, 0.25, 0.8, 0.25, 0.8, 0.0625, 0.9, 0.0625, 0.9, 0.125, 0.8, 0.125, 0.8, 0.9375, 0.9, 0.9375, 0.9, 1.0, 0.8, 1.0, 0.6, 0.75, 0.7, 0.75, 0.7, 0.8125, 0.6, 0.8125, 0.6, 0.875, 0.7, 0.875, 0.7, 0.9375, 0.6, 0.9375, 0.6, 0.9375, 0.7, 0.9375, 0.7, 1.0, 0.6, 1.0, 0.6, 0.0625, 0.7, 0.0625, 0.7, 0.125, 0.6, 0.125, 0.6, 0.1875, 0.7, 0.1875, 0.7, 0.25, 0.6, 0.25, 0.6, 0.3125, 0.7, 0.3125, 0.7, 0.375, 0.6, 0.375, 0.6, 0.4375, 0.7, 0.4375, 0.7, 0.5, 0.6, 0.5, 0.6, 0.5625, 0.7, 0.5625, 0.7, 0.625, 0.6, 0.625, 0.6, 0.6875, 0.7, 0.6875, 0.7, 0.75, 0.6, 0.75, 0.6, 0.8125, 0.7, 0.8125, 0.7, 0.875, 0.6, 0.875, 0.4, 0.75, 0.5, 0.75, 0.5, 0.8125, 0.4, 0.8125, 0.4, 0.875, 0.5, 0.875, 0.5, 0.9375, 0.4, 0.9375, 0.4, 0.9375, 0.5, 0.9375, 0.5, 1.0, 0.4, 1.0, 0.4, 0.0625, 0.5, 0.0625, 0.5, 0.125, 0.4, 0.125, 0.4, 0.1875, 0.5, 0.1875, 0.5, 0.25, 0.4, 0.25, 0.4, 0.3125, 0.5, 0.3125, 0.5, 0.375, 0.4, 0.375, 0.4, 0.4375, 0.5, 0.4375, 0.5, 0.5, 0.4, 0.5, 0.4, 0.5625, 0.5, 0.5625, 0.5, 0.625, 0.4, 0.625, 0.4, 0.6875, 0.5, 0.6875, 0.5, 0.75, 0.4, 0.75, 0.4, 0.8125, 0.5, 0.8125, 0.5, 0.875, 0.4, 0.875, 0.2, 0.75, 0.3, 0.75, 0.3, 0.8125, 0.2, 0.8125, 0.2, 0.875, 0.3, 0.875, 0.3, 0.9375, 0.2, 0.9375, 0.2, 0.9375, 0.3, 0.9375, 0.3, 1.0, 0.2, 1.0, 0.2, 0.0625, 0.3, 0.0625, 0.3, 0.125, 0.2, 0.125, 0.2, 0.1875, 0.3, 0.1875, 0.3, 0.25, 0.2, 0.25, 0.2, 0.3125, 0.3, 0.3125, 0.3, 0.375, 0.2, 0.375, 0.2, 0.4375, 0.3, 0.4375, 0.3, 0.5, 0.2, 0.5, 0.2, 0.5625, 0.3, 0.5625, 0.3, 0.625, 0.2, 0.625, 0.2, 0.6875, 0.3, 0.6875, 0.3, 0.75, 0.2, 0.75, 0.2, 0.8125, 0.3, 0.8125, 0.3, 0.875, 0.2, 0.875, 0.0, 0.75, 0.1, 0.75, 0.1, 0.8125, 0.0, 0.8125, 0.0, 0.875, 0.1, 0.875, 0.1, 0.9375, 0.0, 0.9375, 0.0, 0.9375, 0.1, 0.9375, 0.1, 1.0, 0.0, 1.0, 0.0, 0.0625, 0.1, 0.0625, 0.1, 0.125, 0.0, 0.125, 0.0, 0.1875, 0.1, 0.1875, 0.1, 0.25, 0.0, 0.25, 0.0, 0.3125, 0.1, 0.3125, 0.1, 0.375, 0.0, 0.375, 0.0, 0.4375, 0.1, 0.4375, 0.1, 0.5, 0.0, 0.5, 0.0, 0.5625, 0.1, 0.5625, 0.1, 0.625, 0.0, 0.625, 0.0, 0.6875, 0.1, 0.6875, 0.1, 0.75, 0.0, 0.75, 0.0, 0.8125, 0.1, 0.8125, 0.1, 0.875, 0.0, 0.875, 0.0, 0.625, 0.1, 0.625, 0.1, 0.6875, 0.0, 0.6875, 0.2, 0.625, 0.3, 0.625, 0.3, 0.6875, 0.2, 0.6875, 0.4, 0.625, 0.5, 0.625, 0.5, 0.6875, 0.4, 0.6875, 0.6, 0.625, 0.7, 0.625, 0.7, 0.6875, 0.6, 0.6875, 0.8, 0.625, 0.9, 0.625, 0.9, 0.6875, 0.8, 0.6875, 0.7, 0.625, 0.8, 0.625, 0.8, 0.6875, 0.7, 0.6875, 0.5, 0.625, 0.6, 0.625, 0.6, 0.6875, 0.5, 0.6875, 0.3, 0.625, 0.4, 0.625, 0.4, 0.6875, 0.3, 0.6875, 0.1, 0.625, 0.2, 0.625, 0.2, 0.6875, 0.1, 0.6875, 0.9, 0.625, 1.0, 0.625, 1.0, 0.6875, 0.9, 0.6875, 0.0, 0.5, 0.1, 0.5, 0.1, 0.5625, 0.0, 0.5625, 0.2, 0.5, 0.3, 0.5, 0.3, 0.5625, 0.2, 0.5625, 0.4, 0.5, 0.5, 0.5, 0.5, 0.5625, 0.4, 0.5625, 0.6, 0.5, 0.7, 0.5, 0.7, 0.5625, 0.6, 0.5625, 0.8, 0.5, 0.9, 0.5, 0.9, 0.5625, 0.8, 0.5625, 0.7, 0.5, 0.8, 0.5, 0.8, 0.5625, 0.7, 0.5625, 0.5, 0.5, 0.6, 0.5, 0.6, 0.5625, 0.5, 0.5625, 0.3, 0.5, 0.4, 0.5, 0.4, 0.5625, 0.3, 0.5625, 0.1, 0.5, 0.2, 0.5, 0.2, 0.5625, 0.1, 0.5625, 0.9, 0.5, 1.0, 0.5, 1.0, 0.5625, 0.9, 0.5625, 0.0, 0.375, 0.1, 0.375, 0.1, 0.4375, 0.0, 0.4375, 0.2, 0.375, 0.3, 0.375, 0.3, 0.4375, 0.2, 0.4375, 0.4, 0.375, 0.5, 0.375, 0.5, 0.4375, 0.4, 0.4375, 0.6, 0.375, 0.7, 0.375, 0.7, 0.4375, 0.6, 0.4375, 0.8, 0.375, 0.9, 0.375, 0.9, 0.4375, 0.8, 0.4375, 0.7, 0.375, 0.8, 0.375, 0.8, 0.4375, 0.7, 0.4375, 0.5, 0.375, 0.6, 0.375, 0.6, 0.4375, 0.5, 0.4375, 0.3, 0.375, 0.4, 0.375, 0.4, 0.4375, 0.3, 0.4375, 0.1, 0.375, 0.2, 0.375, 0.2, 0.4375, 0.1, 0.4375, 0.9, 0.375, 1.0, 0.375, 1.0, 0.4375, 0.9, 0.4375, 0.0, 0.25, 0.1, 0.25, 0.1, 0.3125, 0.0, 0.3125, 0.2, 0.25, 0.3, 0.25, 0.3, 0.3125, 0.2, 0.3125, 0.4, 0.25, 0.5, 0.25, 0.5, 0.3125, 0.4, 0.3125, 0.6, 0.25, 0.7, 0.25, 0.7, 0.3125, 0.6, 0.3125, 0.8, 0.25, 0.9, 0.25, 0.9, 0.3125, 0.8, 0.3125, 0.7, 0.25, 0.8, 0.25, 0.8, 0.3125, 0.7, 0.3125, 0.5, 0.25, 0.6, 0.25, 0.6, 0.3125, 0.5, 0.3125, 0.3, 0.25, 0.4, 0.25, 0.4, 0.3125, 0.3, 0.3125, 0.1, 0.25, 0.2, 0.25, 0.2, 0.3125, 0.1, 0.3125, 0.9, 0.25, 1.0, 0.25, 1.0, 0.3125, 0.9, 0.3125, 0.0, 0.125, 0.1, 0.125, 0.1, 0.1875, 0.0, 0.1875, 0.2, 0.125, 0.3, 0.125, 0.3, 0.1875, 0.2, 0.1875, 0.4, 0.125, 0.5, 0.125, 0.5, 0.1875, 0.4, 0.1875, 0.6, 0.125, 0.7, 0.125, 0.7, 0.1875, 0.6, 0.1875, 0.8, 0.125, 0.9, 0.125, 0.9, 0.1875, 0.8, 0.1875, 0.7, 0.125, 0.8, 0.125, 0.8, 0.1875, 0.7, 0.1875, 0.5, 0.125, 0.6, 0.125, 0.6, 0.1875, 0.5, 0.1875, 0.3, 0.125, 0.4, 0.125, 0.4, 0.1875, 0.3, 0.1875, 0.1, 0.125, 0.2, 0.125, 0.2, 0.1875, 0.1, 0.1875, 0.9, 0.125, 1.0, 0.125, 1.0, 0.1875, 0.9, 0.1875, 0.0, 0.0, 0.1, 0.0, 0.1, 0.0625, 0.0, 0.0625, 0.2, 0.0, 0.3, 0.0, 0.3, 0.0625, 0.2, 0.0625, 0.4, 0.0, 0.5, 0.0, 0.5, 0.0625, 0.4, 0.0625, 0.6, 0.0, 0.7, 0.0, 0.7, 0.0625, 0.6, 0.0625, 0.8, 0.0, 0.9, 0.0, 0.9, 0.0625, 0.8, 0.0625, 0.7, 0.0, 0.8, 0.0, 0.8, 0.0625, 0.7, 0.0625, 0.5, 0.0, 0.6, 0.0, 0.6, 0.0625, 0.5, 0.0625, 0.3, 0.0, 0.4, 0.0, 0.4, 0.0625, 0.3, 0.0625, 0.1, 0.0, 0.2, 0.0, 0.2, 0.0625, 0.1, 0.0625, 0.9, 0.0, 1.0, 0.0, 1.0, 0.0625, 0.9, 0.0625])
me_plane_005.use_remesh_preserve_volume = False
me_plane_005.use_remesh_preserve_attributes = False
me_plane_005.use_mirror_vertex_groups = False
me_plane_005.update()
me_plane_006 = bpy.data.meshes.new('Plane.006')
me_plane_006.from_pydata([(-20.0, -30.0, 0.0), (20.0, -30.0, 0.0), (-20.0, 30.0, 0.0), (-20.0, 22.5, 0.0), (-20.0, 15.0, 0.0), (-20.0, -15.0, 0.0), (-20.0, -22.5, 0.0), (20.0, -22.5, 0.0), (20.0, -15.0, 0.0), (20.0, 15.0, 0.0), (20.0, 22.5, 0.0), (-4.0, -30.0, 0.0), (4.0, -30.0, 0.0), (12.0, -30.0, 0.0), (12.0, 30.0, 0.0), (4.0, 30.0, 0.0), (-4.0, 30.0, 0.0), (-12.0, 30.0, 0.0), (12.0, -22.5, 0.0), (4.0, -22.5, 0.0), (-4.0, -22.5, 0.0), (-12.0, -22.5, 0.0), (12.0, -15.0, 0.0), (4.0, -15.0, 0.0), (-4.0, -15.0, 0.0), (-12.0, -15.0, 0.0), (12.0, 15.0, 0.0), (4.0, 15.0, 0.0), (-4.0, 15.0, 0.0), (-12.0, 15.0, 0.0), (12.0, 22.5, 0.0), (4.0, 22.5, 0.0), (-4.0, 22.5, 0.0), (-12.0, 22.5, 0.0), (-20.0, 26.25, 0.0), (-12.0, 26.25, 0.0), (-4.0, 26.25, 0.0), (4.0, 26.25, 0.0), (12.0, 26.25, 0.0), (-20.0, 18.75, 0.0), (20.0, 18.75, 0.0), (-12.0, 18.75, 0.0), (-4.0, 18.75, 0.0), (4.0, 18.75, 0.0), (12.0, 18.75, 0.0), (8.0, 30.0, 0.0), (8.0, 15.0, 0.0), (8.0, 22.5, 0.0), (8.0, 26.25, 0.0), (8.0, 18.75, 0.0), (16.0, 15.0, 0.0), (16.0, 22.5, 0.0), (16.0, 18.75, 0.0), (0.0, 30.0, 0.0), (0.0, 15.0, 0.0), (0.0, 22.5, 0.0), (0.0, 26.25, 0.0), (0.0, 18.75, 0.0), (-8.0, 30.0, 0.0), (-8.0, 15.0, 0.0), (-8.0, 22.5, 0.0), (-8.0, 26.25, 0.0), (-8.0, 18.75, 0.0), (-16.0, 30.0, 0.0), (-16.0, 15.0, 0.0), (-16.0, 22.5, 0.0), (-16.0, 26.25, 0.0), (-16.0, 18.75, 0.0), (-20.0, -18.75, 0.0), (20.0, -18.75, 0.0), (-12.0, -18.75, 0.0), (-4.0, -18.75, 0.0), (4.0, -18.75, 0.0), (12.0, -18.75, 0.0), (-20.0, -26.25, 0.0), (20.0, -26.25, 0.0), (-12.0, -26.25, 0.0), (-4.0, -26.25, 0.0), (4.0, -26.25, 0.0), (12.0, -26.25, 0.0), (16.0, -30.0, 0.0), (16.0, -22.5, 0.0), (16.0, -15.0, 0.0), (16.0, -18.75, 0.0), (16.0, -26.25, 0.0), (8.0, -30.0, 0.0), (8.0, -22.5, 0.0), (8.0, -15.0, 0.0), (8.0, -18.75, 0.0), (8.0, -26.25, 0.0), (0.0, -30.0, 0.0), (0.0, -22.5, 0.0), (0.0, -15.0, 0.0), (0.0, -18.75, 0.0), (0.0, -26.25, 0.0), (-8.0, -30.0, 0.0), (-8.0, -22.5, 0.0), (-8.0, -15.0, 0.0), (-8.0, -18.75, 0.0), (-8.0, -26.25, 0.0), (-16.0, -22.5, 0.0), (-16.0, -15.0, 0.0), (-16.0, -30.0, 0.0), (-16.0, -18.75, 0.0), (-16.0, -26.25, 0.0), (16.0, 30.0, 0.0), (16.0, 26.25, 0.0), (20.0, 22.5, 0.0), (16.0, 22.5, 0.0), (20.0, 26.25, 0.0), (16.0, 26.25, 0.0), (20.0, 30.0, 0.0), (16.0, 30.0, 0.0), (4.0, 15.0, 0.0), (0.0, 15.0, 0.0)], [], [(84, 75, 7, 81), (83, 69, 8, 82), (52, 40, 10, 51), (67, 41, 33, 65), (62, 42, 32, 60), (57, 43, 31, 55), (49, 44, 30, 47), (103, 70, 25, 101), (98, 71, 24, 97), (93, 72, 23, 92), (88, 73, 22, 87), (104, 76, 21, 100), (99, 77, 20, 96), (94, 78, 19, 91), (89, 79, 18, 86), (66, 35, 17, 63), (61, 36, 16, 58), (56, 37, 15, 53), (48, 38, 14, 45), (47, 30, 38, 48), (55, 31, 37, 56), (60, 32, 36, 61), (65, 33, 35, 66), (46, 26, 44, 49), (54, 27, 43, 57), (59, 28, 42, 62), (64, 29, 41, 67), (50, 9, 40, 52), (27, 46, 49, 43), (31, 47, 48, 37), (37, 48, 45, 15), (43, 49, 47, 31), (26, 50, 52, 44), (44, 52, 51, 30), (28, 54, 57, 42), (32, 55, 56, 36), (36, 56, 53, 16), (42, 57, 55, 32), (29, 59, 62, 41), (33, 60, 61, 35), (35, 61, 58, 17), (41, 62, 60, 33), (4, 64, 67, 39), (3, 65, 66, 34), (34, 66, 63, 2), (39, 67, 65, 3), (86, 18, 73, 88), (91, 19, 72, 93), (96, 20, 71, 98), (100, 21, 70, 103), (81, 7, 69, 83), (85, 13, 79, 89), (90, 12, 78, 94), (95, 11, 77, 99), (80, 1, 75, 84), (13, 80, 84, 79), (18, 81, 83, 73), (73, 83, 82, 22), (79, 84, 81, 18), (12, 85, 89, 78), (19, 86, 88, 72), (78, 89, 86, 19), (72, 88, 87, 23), (11, 90, 94, 77), (20, 91, 93, 71), (77, 94, 91, 20), (71, 93, 92, 24), (21, 96, 98, 70), (76, 99, 96, 21), (70, 98, 97, 25), (0, 102, 104, 74), (6, 100, 103, 68), (74, 104, 100, 6), (68, 103, 101, 5), (14, 38, 106, 105), (51, 10, 107, 108), (108, 107, 109, 110), (110, 109, 111, 112), (92, 23, 113, 114)])
_uv = me_plane_006.uv_layers.new(name='UVMap')
_uv.uv.foreach_set('vector', [0.9, 0.0625, 1.0, 0.0625, 1.0, 0.125, 0.9, 0.125, 0.9, 0.1875, 1.0, 0.1875, 1.0, 0.25, 0.9, 0.25, 0.9, 0.8125, 1.0, 0.8125, 1.0, 0.875, 0.9, 0.875, 0.1, 0.8125, 0.2, 0.8125, 0.2, 0.875, 0.1, 0.875, 0.3, 0.8125, 0.4, 0.8125, 0.4, 0.875, 0.3, 0.875, 0.5, 0.8125, 0.6, 0.8125, 0.6, 0.875, 0.5, 0.875, 0.7, 0.8125, 0.8, 0.8125, 0.8, 0.875, 0.7, 0.875, 0.1, 0.1875, 0.2, 0.1875, 0.2, 0.25, 0.1, 0.25, 0.3, 0.1875, 0.4, 0.1875, 0.4, 0.25, 0.3, 0.25, 0.5, 0.1875, 0.6, 0.1875, 0.6, 0.25, 0.5, 0.25, 0.7, 0.1875, 0.8, 0.1875, 0.8, 0.25, 0.7, 0.25, 0.1, 0.0625, 0.2, 0.0625, 0.2, 0.125, 0.1, 0.125, 0.3, 0.0625, 0.4, 0.0625, 0.4, 0.125, 0.3, 0.125, 0.5, 0.0625, 0.6, 0.0625, 0.6, 0.125, 0.5, 0.125, 0.7, 0.0625, 0.8, 0.0625, 0.8, 0.125, 0.7, 0.125, 0.1, 0.9375, 0.2, 0.9375, 0.2, 1.0, 0.1, 1.0, 0.3, 0.9375, 0.4, 0.9375, 0.4, 1.0, 0.3, 1.0, 0.5, 0.9375, 0.6, 0.9375, 0.6, 1.0, 0.5, 1.0, 0.7, 0.9375, 0.8, 0.9375, 0.8, 1.0, 0.7, 1.0, 0.7, 0.875, 0.8, 0.875, 0.8, 0.9375, 0.7, 0.9375, 0.5, 0.875, 0.6, 0.875, 0.6, 0.9375, 0.5, 0.9375, 0.3, 0.875, 0.4, 0.875, 0.4, 0.9375, 0.3, 0.9375, 0.1, 0.875, 0.2, 0.875, 0.2, 0.9375, 0.1, 0.9375, 0.7, 0.75, 0.8, 0.75, 0.8, 0.8125, 0.7, 0.8125, 0.5, 0.75, 0.6, 0.75, 0.6, 0.8125, 0.5, 0.8125, 0.3, 0.75, 0.4, 0.75, 0.4, 0.8125, 0.3, 0.8125, 0.1, 0.75, 0.2, 0.75, 0.2, 0.8125, 0.1, 0.8125, 0.9, 0.75, 1.0, 0.75, 1.0, 0.8125, 0.9, 0.8125, 0.6, 0.75, 0.7, 0.75, 0.7, 0.8125, 0.6, 0.8125, 0.6, 0.875, 0.7, 0.875, 0.7, 0.9375, 0.6, 0.9375, 0.6, 0.9375, 0.7, 0.9375, 0.7, 1.0, 0.6, 1.0, 0.6, 0.8125, 0.7, 0.8125, 0.7, 0.875, 0.6, 0.875, 0.8, 0.75, 0.9, 0.75, 0.9, 0.8125, 0.8, 0.8125, 0.8, 0.8125, 0.9, 0.8125, 0.9, 0.875, 0.8, 0.875, 0.4, 0.75, 0.5, 0.75, 0.5, 0.8125, 0.4, 0.8125, 0.4, 0.875, 0.5, 0.875, 0.5, 0.9375, 0.4, 0.9375, 0.4, 0.9375, 0.5, 0.9375, 0.5, 1.0, 0.4, 1.0, 0.4, 0.8125, 0.5, 0.8125, 0.5, 0.875, 0.4, 0.875, 0.2, 0.75, 0.3, 0.75, 0.3, 0.8125, 0.2, 0.8125, 0.2, 0.875, 0.3, 0.875, 0.3, 0.9375, 0.2, 0.9375, 0.2, 0.9375, 0.3, 0.9375, 0.3, 1.0, 0.2, 1.0, 0.2, 0.8125, 0.3, 0.8125, 0.3, 0.875, 0.2, 0.875, 0.0, 0.75, 0.1, 0.75, 0.1, 0.8125, 0.0, 0.8125, 0.0, 0.875, 0.1, 0.875, 0.1, 0.9375, 0.0, 0.9375, 0.0, 0.9375, 0.1, 0.9375, 0.1, 1.0, 0.0, 1.0, 0.0, 0.8125, 0.1, 0.8125, 0.1, 0.875, 0.0, 0.875, 0.7, 0.125, 0.8, 0.125, 0.8, 0.1875, 0.7, 0.1875, 0.5, 0.125, 0.6, 0.125, 0.6, 0.1875, 0.5, 0.1875, 0.3, 0.125, 0.4, 0.125, 0.4, 0.1875, 0.3, 0.1875, 0.1, 0.125, 0.2, 0.125, 0.2, 0.1875, 0.1, 0.1875, 0.9, 0.125, 1.0, 0.125, 1.0, 0.1875, 0.9, 0.1875, 0.7, 0.0, 0.8, 0.0, 0.8, 0.0625, 0.7, 0.0625, 0.5, 0.0, 0.6, 0.0, 0.6, 0.0625, 0.5, 0.0625, 0.3, 0.0, 0.4, 0.0, 0.4, 0.0625, 0.3, 0.0625, 0.9, 0.0, 1.0, 0.0, 1.0, 0.0625, 0.9, 0.0625, 0.8, 0.0, 0.9, 0.0, 0.9, 0.0625, 0.8, 0.0625, 0.8, 0.125, 0.9, 0.125, 0.9, 0.1875, 0.8, 0.1875, 0.8, 0.1875, 0.9, 0.1875, 0.9, 0.25, 0.8, 0.25, 0.8, 0.0625, 0.9, 0.0625, 0.9, 0.125, 0.8, 0.125, 0.6, 0.0, 0.7, 0.0, 0.7, 0.0625, 0.6, 0.0625, 0.6, 0.125, 0.7, 0.125, 0.7, 0.1875, 0.6, 0.1875, 0.6, 0.0625, 0.7, 0.0625, 0.7, 0.125, 0.6, 0.125, 0.6, 0.1875, 0.7, 0.1875, 0.7, 0.25, 0.6, 0.25, 0.4, 0.0, 0.5, 0.0, 0.5, 0.0625, 0.4, 0.0625, 0.4, 0.125, 0.5, 0.125, 0.5, 0.1875, 0.4, 0.1875, 0.4, 0.0625, 0.5, 0.0625, 0.5, 0.125, 0.4, 0.125, 0.4, 0.1875, 0.5, 0.1875, 0.5, 0.25, 0.4, 0.25, 0.2, 0.125, 0.3, 0.125, 0.3, 0.1875, 0.2, 0.1875, 0.2, 0.0625, 0.3, 0.0625, 0.3, 0.125, 0.2, 0.125, 0.2, 0.1875, 0.3, 0.1875, 0.3, 0.25, 0.2, 0.25, 0.0, 0.0, 0.1, 0.0, 0.1, 0.0625, 0.0, 0.0625, 0.0, 0.125, 0.1, 0.125, 0.1, 0.1875, 0.0, 0.1875, 0.0, 0.0625, 0.1, 0.0625, 0.1, 0.125, 0.0, 0.125, 0.0, 0.1875, 0.1, 0.1875, 0.1, 0.25, 0.0, 0.25, 0.8, 1.0, 0.8, 0.9375, 0.8, 0.9375, 0.8, 1.0, 0.9, 0.875, 1.0, 0.875, 1.0, 0.875, 0.9, 0.875, 0.9, 0.875, 1.0, 0.875, 1.0, 0.875, 0.9, 0.875, 0.9, 0.875, 1.0, 0.875, 1.0, 0.875, 0.9, 0.875, 0.5, 0.25, 0.6, 0.25, 0.6, 0.25, 0.5, 0.25])
me_plane_006.use_remesh_preserve_volume = False
me_plane_006.use_remesh_preserve_attributes = False
me_plane_006.use_mirror_vertex_groups = False
me_plane_006.update()
me_cube_001 = bpy.data.meshes.new('Cube.001')
me_cube_001.from_pydata([(-3.0, -1.0, -1.0), (-3.0, -1.0, 2.0), (-3.0, -0.8, -1.0), (-3.0, -0.8, 2.0), (1.0, -1.0, -1.0), (1.0, -1.0, 2.0), (1.0, -0.8, -1.0), (1.0, -0.8, 2.0)], [], [(0, 1, 3, 2), (2, 3, 7, 6), (6, 7, 5, 4), (4, 5, 1, 0), (2, 6, 4, 0), (7, 3, 1, 5)])
_uv = me_cube_001.uv_layers.new(name='UVMap')
_uv.uv.foreach_set('vector', [0.375, 0.0, 0.625, 0.0, 0.625, 0.25, 0.375, 0.25, 0.375, 0.25, 0.625, 0.25, 0.625, 0.5, 0.375, 0.5, 0.375, 0.5, 0.625, 0.5, 0.625, 0.75, 0.375, 0.75, 0.375, 0.75, 0.625, 0.75, 0.625, 1.0, 0.375, 1.0, 0.125, 0.5, 0.375, 0.5, 0.375, 0.75, 0.125, 0.75, 0.625, 0.5, 0.875, 0.5, 0.875, 0.75, 0.625, 0.75])
me_cube_001.use_remesh_preserve_volume = False
me_cube_001.use_remesh_preserve_attributes = False
me_cube_001.use_mirror_vertex_groups = False
me_cube_001.update()
me_cube_002 = bpy.data.meshes.new('Cube.002')
me_cube_002.from_pydata([(-3.0, -1.0, -1.0), (-3.0, -1.0, 2.0), (-3.0, -0.8, -1.0), (-3.0, -0.8, 2.0), (1.0, -1.0, -1.0), (1.0, -1.0, 2.0), (1.0, -0.8, -1.0), (1.0, -0.8, 2.0)], [], [(0, 1, 3, 2), (2, 3, 7, 6), (6, 7, 5, 4), (4, 5, 1, 0), (2, 6, 4, 0), (7, 3, 1, 5)])
_uv = me_cube_002.uv_layers.new(name='UVMap')
_uv.uv.foreach_set('vector', [0.375, 0.0, 0.625, 0.0, 0.625, 0.25, 0.375, 0.25, 0.375, 0.25, 0.625, 0.25, 0.625, 0.5, 0.375, 0.5, 0.375, 0.5, 0.625, 0.5, 0.625, 0.75, 0.375, 0.75, 0.375, 0.75, 0.625, 0.75, 0.625, 1.0, 0.375, 1.0, 0.125, 0.5, 0.375, 0.5, 0.375, 0.75, 0.125, 0.75, 0.625, 0.5, 0.875, 0.5, 0.875, 0.75, 0.625, 0.75])
me_cube_002.use_remesh_preserve_volume = False
me_cube_002.use_remesh_preserve_attributes = False
me_cube_002.use_mirror_vertex_groups = False
me_cube_002.update()
me_cube_003 = bpy.data.meshes.new('Cube.003')
me_cube_003.from_pydata([(-3.0, -1.0, -1.0), (-3.0, -1.0, 2.0), (-3.0, -0.8, -1.0), (-3.0, -0.8, 2.0), (1.0, -1.0, -1.0), (1.0, -1.0, 2.0), (1.0, -0.8, -1.0), (1.0, -0.8, 2.0)], [], [(0, 1, 3, 2), (2, 3, 7, 6), (6, 7, 5, 4), (4, 5, 1, 0), (2, 6, 4, 0), (7, 3, 1, 5)])
_uv = me_cube_003.uv_layers.new(name='UVMap')
_uv.uv.foreach_set('vector', [0.375, 0.0, 0.625, 0.0, 0.625, 0.25, 0.375, 0.25, 0.375, 0.25, 0.625, 0.25, 0.625, 0.5, 0.375, 0.5, 0.375, 0.5, 0.625, 0.5, 0.625, 0.75, 0.375, 0.75, 0.375, 0.75, 0.625, 0.75, 0.625, 1.0, 0.375, 1.0, 0.125, 0.5, 0.375, 0.5, 0.375, 0.75, 0.125, 0.75, 0.625, 0.5, 0.875, 0.5, 0.875, 0.75, 0.625, 0.75])
me_cube_003.use_remesh_preserve_volume = False
me_cube_003.use_remesh_preserve_attributes = False
me_cube_003.use_mirror_vertex_groups = False
me_cube_003.update()
me_cube_004 = bpy.data.meshes.new('Cube.004')
me_cube_004.from_pydata([(-3.0, -1.0, -1.0), (-3.0, -1.0, 2.0), (-3.0, -0.8, -1.0), (-3.0, -0.8, 2.0), (1.0, -1.0, -1.0), (1.0, -1.0, 2.0), (1.0, -0.8, -1.0), (1.0, -0.8, 2.0)], [], [(0, 1, 3, 2), (2, 3, 7, 6), (6, 7, 5, 4), (4, 5, 1, 0), (2, 6, 4, 0), (7, 3, 1, 5)])
_uv = me_cube_004.uv_layers.new(name='UVMap')
_uv.uv.foreach_set('vector', [0.375, 0.0, 0.625, 0.0, 0.625, 0.25, 0.375, 0.25, 0.375, 0.25, 0.625, 0.25, 0.625, 0.5, 0.375, 0.5, 0.375, 0.5, 0.625, 0.5, 0.625, 0.75, 0.375, 0.75, 0.375, 0.75, 0.625, 0.75, 0.625, 1.0, 0.375, 1.0, 0.125, 0.5, 0.375, 0.5, 0.375, 0.75, 0.125, 0.75, 0.625, 0.5, 0.875, 0.5, 0.875, 0.75, 0.625, 0.75])
me_cube_004.use_remesh_preserve_volume = False
me_cube_004.use_remesh_preserve_attributes = False
me_cube_004.use_mirror_vertex_groups = False
me_cube_004.update()
me_cube_005 = bpy.data.meshes.new('Cube.005')
me_cube_005.from_pydata([(-3.0, -1.0, -1.0), (-3.0, -1.0, 2.0), (-3.0, -0.8, -1.0), (-3.0, -0.8, 2.0), (1.0, -1.0, -1.0), (1.0, -1.0, 2.0), (1.0, -0.8, -1.0), (1.0, -0.8, 2.0)], [], [(0, 1, 3, 2), (2, 3, 7, 6), (6, 7, 5, 4), (4, 5, 1, 0), (2, 6, 4, 0), (7, 3, 1, 5)])
_uv = me_cube_005.uv_layers.new(name='UVMap')
_uv.uv.foreach_set('vector', [0.375, 0.0, 0.625, 0.0, 0.625, 0.25, 0.375, 0.25, 0.375, 0.25, 0.625, 0.25, 0.625, 0.5, 0.375, 0.5, 0.375, 0.5, 0.625, 0.5, 0.625, 0.75, 0.375, 0.75, 0.375, 0.75, 0.625, 0.75, 0.625, 1.0, 0.375, 1.0, 0.125, 0.5, 0.375, 0.5, 0.375, 0.75, 0.125, 0.75, 0.625, 0.5, 0.875, 0.5, 0.875, 0.75, 0.625, 0.75])
me_cube_005.use_remesh_preserve_volume = False
me_cube_005.use_remesh_preserve_attributes = False
me_cube_005.use_mirror_vertex_groups = False
me_cube_005.update()
me_cube_006 = bpy.data.meshes.new('Cube.006')
me_cube_006.from_pydata([(-3.0, -1.0, -1.0), (-3.0, -1.0, 2.0), (-3.0, -0.8, -1.0), (-3.0, -0.8, 2.0), (1.0, -1.0, -1.0), (1.0, -1.0, 2.0), (1.0, -0.8, -1.0), (1.0, -0.8, 2.0)], [], [(0, 1, 3, 2), (2, 3, 7, 6), (6, 7, 5, 4), (4, 5, 1, 0), (2, 6, 4, 0), (7, 3, 1, 5)])
_uv = me_cube_006.uv_layers.new(name='UVMap')
_uv.uv.foreach_set('vector', [0.375, 0.0, 0.625, 0.0, 0.625, 0.25, 0.375, 0.25, 0.375, 0.25, 0.625, 0.25, 0.625, 0.5, 0.375, 0.5, 0.375, 0.5, 0.625, 0.5, 0.625, 0.75, 0.375, 0.75, 0.375, 0.75, 0.625, 0.75, 0.625, 1.0, 0.375, 1.0, 0.125, 0.5, 0.375, 0.5, 0.375, 0.75, 0.125, 0.75, 0.625, 0.5, 0.875, 0.5, 0.875, 0.75, 0.625, 0.75])
me_cube_006.use_remesh_preserve_volume = False
me_cube_006.use_remesh_preserve_attributes = False
me_cube_006.use_mirror_vertex_groups = False
me_cube_006.update()
me_cube_007 = bpy.data.meshes.new('Cube.007')
me_cube_007.from_pydata([(-3.0, -1.0, -1.0), (-3.0, -1.0, 2.0), (-3.0, -0.8, -1.0), (-3.0, -0.8, 2.0), (1.0, -1.0, -1.0), (1.0, -1.0, 2.0), (1.0, -0.8, -1.0), (1.0, -0.8, 2.0)], [], [(0, 1, 3, 2), (2, 3, 7, 6), (6, 7, 5, 4), (4, 5, 1, 0), (2, 6, 4, 0), (7, 3, 1, 5)])
_uv = me_cube_007.uv_layers.new(name='UVMap')
_uv.uv.foreach_set('vector', [0.375, 0.0, 0.625, 0.0, 0.625, 0.25, 0.375, 0.25, 0.375, 0.25, 0.625, 0.25, 0.625, 0.5, 0.375, 0.5, 0.375, 0.5, 0.625, 0.5, 0.625, 0.75, 0.375, 0.75, 0.375, 0.75, 0.625, 0.75, 0.625, 1.0, 0.375, 1.0, 0.125, 0.5, 0.375, 0.5, 0.375, 0.75, 0.125, 0.75, 0.625, 0.5, 0.875, 0.5, 0.875, 0.75, 0.625, 0.75])
me_cube_007.use_remesh_preserve_volume = False
me_cube_007.use_remesh_preserve_attributes = False
me_cube_007.use_mirror_vertex_groups = False
me_cube_007.update()
me_cube_008 = bpy.data.meshes.new('Cube.008')
me_cube_008.from_pydata([(-3.0, -1.0, -1.0), (-3.0, -1.0, 2.0), (-3.0, -0.8, -1.0), (-3.0, -0.8, 2.0), (1.0, -1.0, -1.0), (1.0, -1.0, 2.0), (1.0, -0.8, -1.0), (1.0, -0.8, 2.0)], [], [(0, 1, 3, 2), (2, 3, 7, 6), (6, 7, 5, 4), (4, 5, 1, 0), (2, 6, 4, 0), (7, 3, 1, 5)])
_uv = me_cube_008.uv_layers.new(name='UVMap')
_uv.uv.foreach_set('vector', [0.375, 0.0, 0.625, 0.0, 0.625, 0.25, 0.375, 0.25, 0.375, 0.25, 0.625, 0.25, 0.625, 0.5, 0.375, 0.5, 0.375, 0.5, 0.625, 0.5, 0.625, 0.75, 0.375, 0.75, 0.375, 0.75, 0.625, 0.75, 0.625, 1.0, 0.375, 1.0, 0.125, 0.5, 0.375, 0.5, 0.375, 0.75, 0.125, 0.75, 0.625, 0.5, 0.875, 0.5, 0.875, 0.75, 0.625, 0.75])
me_cube_008.use_remesh_preserve_volume = False
me_cube_008.use_remesh_preserve_attributes = False
me_cube_008.use_mirror_vertex_groups = False
me_cube_008.update()
me_cube_009 = bpy.data.meshes.new('Cube.009')
me_cube_009.from_pydata([(-3.0, -1.0, -1.0), (-3.0, -1.0, 2.0), (-3.0, -0.8, -1.0), (-3.0, -0.8, 2.0), (1.0, -1.0, -1.0), (1.0, -1.0, 2.0), (1.0, -0.8, -1.0), (1.0, -0.8, 2.0)], [], [(0, 1, 3, 2), (2, 3, 7, 6), (6, 7, 5, 4), (4, 5, 1, 0), (2, 6, 4, 0), (7, 3, 1, 5)])
_uv = me_cube_009.uv_layers.new(name='UVMap')
_uv.uv.foreach_set('vector', [0.375, 0.0, 0.625, 0.0, 0.625, 0.25, 0.375, 0.25, 0.375, 0.25, 0.625, 0.25, 0.625, 0.5, 0.375, 0.5, 0.375, 0.5, 0.625, 0.5, 0.625, 0.75, 0.375, 0.75, 0.375, 0.75, 0.625, 0.75, 0.625, 1.0, 0.375, 1.0, 0.125, 0.5, 0.375, 0.5, 0.375, 0.75, 0.125, 0.75, 0.625, 0.5, 0.875, 0.5, 0.875, 0.75, 0.625, 0.75])
me_cube_009.use_remesh_preserve_volume = False
me_cube_009.use_remesh_preserve_attributes = False
me_cube_009.use_mirror_vertex_groups = False
me_cube_009.update()
me_cube = bpy.data.meshes.new('Cube')
me_cube.from_pydata([(-1.0, -1.0, 0.8148), (-1.0, -1.0, 1.0), (-1.0, 1.228, 0.8148), (-1.0, 1.228, 1.0), (-0.5747, -1.0, 0.8148), (-0.5747, -1.0, 1.0), (-0.5747, 1.228, 0.8148), (-0.5747, 1.228, 1.0)], [], [(0, 1, 3, 2), (2, 3, 7, 6), (6, 7, 5, 4), (4, 5, 1, 0), (2, 6, 4, 0), (7, 3, 1, 5)])
_uv = me_cube.uv_layers.new(name='UVMap')
_uv.uv.foreach_set('vector', [0.375, 0.0, 0.625, 0.0, 0.625, 0.25, 0.375, 0.25, 0.375, 0.25, 0.625, 0.25, 0.625, 0.5, 0.375, 0.5, 0.375, 0.5, 0.625, 0.5, 0.625, 0.75, 0.375, 0.75, 0.375, 0.75, 0.625, 0.75, 0.625, 1.0, 0.375, 1.0, 0.125, 0.5, 0.375, 0.5, 0.375, 0.75, 0.125, 0.75, 0.625, 0.5, 0.875, 0.5, 0.875, 0.75, 0.625, 0.75])
me_cube.use_remesh_preserve_volume = False
me_cube.use_remesh_preserve_attributes = False
me_cube.use_mirror_vertex_groups = False
me_cube.update()
me_cube_010 = bpy.data.meshes.new('Cube.010')
me_cube_010.from_pydata([(-1.0, -1.0, -1.0), (-1.0, -1.0, 8.0), (-1.0, -0.411, -1.0), (-1.0, -0.411, 8.0), (39.0, -1.0, -1.0), (39.0, -1.0, 8.0), (39.0, -0.411, -1.0), (39.0, -0.411, 8.0)], [], [(0, 1, 3, 2), (2, 3, 7, 6), (6, 7, 5, 4), (4, 5, 1, 0), (2, 6, 4, 0), (7, 3, 1, 5)])
_uv = me_cube_010.uv_layers.new(name='UVMap')
_uv.uv.foreach_set('vector', [0.375, 0.0, 0.625, 0.0, 0.625, 0.25, 0.375, 0.25, 0.375, 0.25, 0.625, 0.25, 0.625, 0.5, 0.375, 0.5, 0.375, 0.5, 0.625, 0.5, 0.625, 0.75, 0.375, 0.75, 0.375, 0.75, 0.625, 0.75, 0.625, 1.0, 0.375, 1.0, 0.125, 0.5, 0.375, 0.5, 0.375, 0.75, 0.125, 0.75, 0.625, 0.5, 0.875, 0.5, 0.875, 0.75, 0.625, 0.75])
me_cube_010.use_remesh_preserve_volume = False
me_cube_010.use_remesh_preserve_attributes = False
me_cube_010.use_mirror_vertex_groups = False
me_cube_010.update()
me_cube_011 = bpy.data.meshes.new('Cube.011')
me_cube_011.from_pydata([(-1.0, -1.0, -1.0), (-1.0, -1.0, 8.0), (-1.0, -0.411, -1.0), (-1.0, -0.411, 8.0), (39.0, -1.0, -1.0), (39.0, -1.0, 8.0), (39.0, -0.411, -1.0), (39.0, -0.411, 8.0)], [], [(0, 1, 3, 2), (2, 3, 7, 6), (6, 7, 5, 4), (4, 5, 1, 0), (2, 6, 4, 0), (7, 3, 1, 5)])
_uv = me_cube_011.uv_layers.new(name='UVMap')
_uv.uv.foreach_set('vector', [0.375, 0.0, 0.625, 0.0, 0.625, 0.25, 0.375, 0.25, 0.375, 0.25, 0.625, 0.25, 0.625, 0.5, 0.375, 0.5, 0.375, 0.5, 0.625, 0.5, 0.625, 0.75, 0.375, 0.75, 0.375, 0.75, 0.625, 0.75, 0.625, 1.0, 0.375, 1.0, 0.125, 0.5, 0.375, 0.5, 0.375, 0.75, 0.125, 0.75, 0.625, 0.5, 0.875, 0.5, 0.875, 0.75, 0.625, 0.75])
me_cube_011.use_remesh_preserve_volume = False
me_cube_011.use_remesh_preserve_attributes = False
me_cube_011.use_mirror_vertex_groups = False
me_cube_011.update()
me_plane_000 = bpy.data.meshes.new('Plane.000')
me_plane_000.from_pydata([(-20.0, 15.0, 0.0), (-16.0, 15.0, 0.0), (-13.54, -15.0, 0.0), (-9.544, -15.0, 0.0), (-16.62, 15.0, 0.6828), (-19.38, 15.0, 0.6828), (-10.16, -15.0, 0.6828), (-12.93, -15.0, 0.6828), (-16.62, 15.0, 2.898), (-19.38, 15.0, 2.898), (-10.16, -15.0, 2.898), (-12.93, -15.0, 2.898), (-16.0, 15.0, 0.5804), (-20.0, 15.0, 0.5804), (-9.544, -15.0, 0.5804), (-13.54, -15.0, 0.5804), (-16.0, 15.0, 3.0), (-20.0, 15.0, 3.0), (-9.544, -15.0, 3.0), (-13.54, -15.0, 3.0), (-9.544, 0.0, 0.0), (-16.0, 7.966, 0.0), (-20.0, 3.983, 0.0), (-13.54, -3.983, 0.0), (-9.544, 0.0, 0.5804), (-16.0, 7.966, 0.5804), (-20.0, 3.983, 0.5804), (-13.54, -3.983, 0.5804), (-9.544, 0.0, 3.0), (-16.0, 7.966, 3.0), (-20.0, 3.983, 3.0), (-13.54, -3.983, 3.0), (-16.62, 7.351, 0.6828), (-10.16, -0.561, 0.6828), (-10.16, -0.561, 2.898), (-16.62, 7.351, 2.898), (-12.93, -3.368, 2.898), (-19.38, 4.544, 2.898), (-12.93, -3.368, 0.6828), (-19.38, 4.544, 0.6828)], [], [(21, 1, 12, 25), (34, 10, 11, 36), (1, 0, 13, 12), (23, 2, 15, 27), (2, 3, 14, 15), (28, 31, 19, 18), (27, 15, 19, 31), (33, 6, 10, 34), (25, 12, 16, 29), (5, 4, 12, 13), (6, 7, 15, 14), (8, 9, 17, 16), (11, 10, 18, 19), (9, 5, 13, 17), (4, 8, 16, 12), (7, 11, 19, 15), (10, 6, 14, 18), (36, 11, 7, 38), (38, 7, 6, 33), (14, 24, 28, 18), (24, 25, 29, 28), (13, 26, 30, 17), (26, 27, 31, 30), (16, 17, 30, 29), (29, 30, 31, 28), (0, 22, 26, 13), (22, 23, 27, 26), (3, 20, 24, 14), (20, 21, 25, 24), (5, 39, 32, 4), (39, 38, 33, 32), (9, 37, 39, 5), (37, 36, 38, 39), (4, 32, 35, 8), (32, 33, 34, 35), (8, 35, 37, 9), (35, 34, 36, 37)])
_uv = me_plane_000.uv_layers.new(name='UVMap')
_uv.uv.foreach_set('vector', [0.0, 0.0, 0.0, 0.0, 0.0, 0.0, 0.0, 0.0, 0.0, 0.0, 0.0, 0.0, 0.00256, 0.75, 0.03419, 0.75, 0.1, 0.75, 0.0, 0.75, 0.0, 0.75, 0.1, 0.75, 0.0, 0.0, 0.0, 0.0, 0.0, 0.0, 0.0, 0.0, 0.0, 0.0, 0.0, 0.0, 0.0, 0.0, 0.0, 0.0, 0.1, 0.75, 0.0, 0.75, 0.0, 0.75, 0.1, 0.75, 0.0, 0.0, 0.0, 0.0, 0.0, 0.0, 0.0, 0.0, 0.0, 0.0, 0.0, 0.0, 0.09744, 0.75, 0.09744, 0.75, 0.0, 0.0, 0.0, 0.0, 0.0, 0.0, 0.0, 0.0, 0.00256, 0.75, 0.09744, 0.75, 0.1, 0.75, 0.0, 0.75, 0.0, 0.0, 0.0, 0.0, 0.0, 0.0, 0.0, 0.0, 0.09744, 0.75, 0.00256, 0.75, 0.0, 0.75, 0.1, 0.75, 0.0, 0.0, 0.0, 0.0, 0.0, 0.0, 0.0, 0.0, 0.00256, 0.75, 0.00256, 0.75, 0.0, 0.75, 0.0, 0.75, 0.09744, 0.75, 0.09744, 0.75, 0.1, 0.75, 0.1, 0.75, 0.0, 0.0, 0.0, 0.0, 0.0, 0.0, 0.0, 0.0, 0.0, 0.0, 0.0, 0.0, 0.0, 0.0, 0.0, 0.0, 0.0, 0.0, 0.0, 0.0, 0.00256, 0.75, 0.00256, 0.75, 0.0, 0.0, 0.0, 0.0, 0.09744, 0.75, 0.06581, 0.75, 0.0, 0.0, 0.0, 0.0, 0.0, 0.0, 0.0, 0.0, 0.0, 0.0, 0.0, 0.0, 0.0, 0.0, 0.0, 0.0, 0.0, 0.0, 0.0, 0.0, 0.0, 0.0, 0.0, 0.0, 0.0, 0.0, 0.0, 0.0, 0.0, 0.0, 0.0, 0.0, 0.1, 0.75, 0.0, 0.75, 0.0, 0.75, 0.1, 0.75, 0.1, 0.75, 0.0, 0.75, 0.0, 0.75, 0.1, 0.75, 0.0, 0.0, 0.0, 0.0, 0.0, 0.0, 0.0, 0.0, 0.0, 0.0, 0.0, 0.0, 0.0, 0.0, 0.0, 0.0, 0.0, 0.0, 0.0, 0.0, 0.0, 0.0, 0.0, 0.0, 0.0, 0.0, 0.0, 0.0, 0.0, 0.0, 0.0, 0.0, 0.0, 0.0, 0.0, 0.0, 0.03419, 0.75, 0.00256, 0.75, 0.0, 0.0, 0.0, 0.0, 0.06581, 0.75, 0.03419, 0.75, 0.0, 0.0, 0.0, 0.0, 0.00256, 0.75, 0.00256, 0.75, 0.0, 0.0, 0.0, 0.0, 0.00256, 0.75, 0.00256, 0.75, 0.0, 0.0, 0.0, 0.0, 0.09744, 0.75, 0.09744, 0.75, 0.0, 0.0, 0.0, 0.0, 0.09744, 0.75, 0.09744, 0.75, 0.0, 0.0, 0.0, 0.0, 0.06581, 0.75, 0.09744, 0.75, 0.0, 0.0, 0.0, 0.0, 0.03419, 0.75, 0.06581, 0.75])
me_plane_000.use_remesh_preserve_volume = False
me_plane_000.use_remesh_preserve_attributes = False
me_plane_000.use_mirror_vertex_groups = False
me_plane_000.update()
me_cube_012 = bpy.data.meshes.new('Cube.012')
me_cube_012.from_pydata([(-7.0, -1.0, -1.0), (-7.0, -1.0, 2.0), (-7.0, -0.75, -1.0), (-7.0, -0.75, 2.0), (1.0, -1.0, -1.0), (1.0, -1.0, 2.0), (1.0, -0.75, -1.0), (1.0, -0.75, 2.0)], [], [(0, 1, 3, 2), (2, 3, 7, 6), (6, 7, 5, 4), (4, 5, 1, 0), (2, 6, 4, 0), (7, 3, 1, 5)])
_uv = me_cube_012.uv_layers.new(name='UVMap')
_uv.uv.foreach_set('vector', [0.375, 0.0, 0.625, 0.0, 0.625, 0.25, 0.375, 0.25, 0.375, 0.25, 0.625, 0.25, 0.625, 0.5, 0.375, 0.5, 0.375, 0.5, 0.625, 0.5, 0.625, 0.75, 0.375, 0.75, 0.375, 0.75, 0.625, 0.75, 0.625, 1.0, 0.375, 1.0, 0.125, 0.5, 0.375, 0.5, 0.375, 0.75, 0.125, 0.75, 0.625, 0.5, 0.875, 0.5, 0.875, 0.75, 0.625, 0.75])
me_cube_012.use_remesh_preserve_volume = False
me_cube_012.use_remesh_preserve_attributes = False
me_cube_012.use_mirror_vertex_groups = False
me_cube_012.update()
me_cube_013 = bpy.data.meshes.new('Cube.013')
me_cube_013.from_pydata([(-7.0, -1.0, -1.0), (-7.0, -1.0, 2.0), (-7.0, -0.75, -1.0), (-7.0, -0.75, 2.0), (1.0, -1.0, -1.0), (1.0, -1.0, 2.0), (1.0, -0.75, -1.0), (1.0, -0.75, 2.0)], [], [(0, 1, 3, 2), (2, 3, 7, 6), (6, 7, 5, 4), (4, 5, 1, 0), (2, 6, 4, 0), (7, 3, 1, 5)])
_uv = me_cube_013.uv_layers.new(name='UVMap')
_uv.uv.foreach_set('vector', [0.375, 0.0, 0.625, 0.0, 0.625, 0.25, 0.375, 0.25, 0.375, 0.25, 0.625, 0.25, 0.625, 0.5, 0.375, 0.5, 0.375, 0.5, 0.625, 0.5, 0.625, 0.75, 0.375, 0.75, 0.375, 0.75, 0.625, 0.75, 0.625, 1.0, 0.375, 1.0, 0.125, 0.5, 0.375, 0.5, 0.375, 0.75, 0.125, 0.75, 0.625, 0.5, 0.875, 0.5, 0.875, 0.75, 0.625, 0.75])
me_cube_013.use_remesh_preserve_volume = False
me_cube_013.use_remesh_preserve_attributes = False
me_cube_013.use_mirror_vertex_groups = False
me_cube_013.update()
me_cube_014 = bpy.data.meshes.new('Cube.014')
me_cube_014.from_pydata([(-0.9912, -1.0, -1.0), (-0.9912, -1.0, 2.0), (-0.9912, -0.75, -1.0), (-0.9912, -0.75, 2.0), (1.687, -1.0, -1.0), (1.687, -1.0, 2.0), (1.687, -0.75, -1.0), (1.687, -0.75, 2.0)], [], [(0, 1, 3, 2), (2, 3, 7, 6), (6, 7, 5, 4), (4, 5, 1, 0), (2, 6, 4, 0), (7, 3, 1, 5)])
_uv = me_cube_014.uv_layers.new(name='UVMap')
_uv.uv.foreach_set('vector', [0.375, 0.0, 0.625, 0.0, 0.625, 0.25, 0.375, 0.25, 0.375, 0.25, 0.625, 0.25, 0.625, 0.5, 0.375, 0.5, 0.375, 0.5, 0.625, 0.5, 0.625, 0.75, 0.375, 0.75, 0.375, 0.75, 0.625, 0.75, 0.625, 1.0, 0.375, 1.0, 0.125, 0.5, 0.375, 0.5, 0.375, 0.75, 0.125, 0.75, 0.625, 0.5, 0.875, 0.5, 0.875, 0.75, 0.625, 0.75])
me_cube_014.use_remesh_preserve_volume = False
me_cube_014.use_remesh_preserve_attributes = False
me_cube_014.use_mirror_vertex_groups = False
me_cube_014.update()
me_cube_015 = bpy.data.meshes.new('Cube.015')
me_cube_015.from_pydata([(-0.9912, -1.0, -1.0), (-0.9912, -1.0, 2.0), (-0.9912, -0.75, -1.0), (-0.9912, -0.75, 2.0), (2.259, -1.0, -1.0), (2.259, -1.0, 2.0), (2.259, -0.75, -1.0), (2.259, -0.75, 2.0)], [], [(0, 1, 3, 2), (2, 3, 7, 6), (6, 7, 5, 4), (4, 5, 1, 0), (2, 6, 4, 0), (7, 3, 1, 5)])
_uv = me_cube_015.uv_layers.new(name='UVMap')
_uv.uv.foreach_set('vector', [0.375, 0.0, 0.625, 0.0, 0.625, 0.25, 0.375, 0.25, 0.375, 0.25, 0.625, 0.25, 0.625, 0.5, 0.375, 0.5, 0.375, 0.5, 0.625, 0.5, 0.625, 0.75, 0.375, 0.75, 0.375, 0.75, 0.625, 0.75, 0.625, 1.0, 0.375, 1.0, 0.125, 0.5, 0.375, 0.5, 0.375, 0.75, 0.125, 0.75, 0.625, 0.5, 0.875, 0.5, 0.875, 0.75, 0.625, 0.75])
me_cube_015.use_remesh_preserve_volume = False
me_cube_015.use_remesh_preserve_attributes = False
me_cube_015.use_mirror_vertex_groups = False
me_cube_015.update()
me_cube_016 = bpy.data.meshes.new('Cube.016')
me_cube_016.from_pydata([(-11.0, -1.0, -1.0), (-11.0, -1.0, 2.0), (-11.0, -0.75, -1.0), (-11.0, -0.75, 2.0), (1.0, -1.0, -1.0), (1.0, -1.0, 2.0), (1.0, -0.75, -1.0), (1.0, -0.75, 2.0), (-11.0, -1.0, 0.0), (-11.0, -1.0, 1.713), (-11.0, -0.75, 1.713), (-11.0, -0.75, 0.0), (1.0, -0.75, 1.713), (1.0, -0.75, 0.0), (1.0, -1.0, 1.713), (1.0, -1.0, 0.0)], [], [(9, 1, 3, 10), (10, 3, 7, 12), (12, 7, 5, 14), (14, 5, 1, 9), (2, 6, 4, 0), (7, 3, 1, 5), (4, 15, 8, 0), (6, 13, 15, 4), (2, 11, 13, 6), (0, 8, 11, 2), (15, 13, 11, 8), (14, 9, 10, 12)])
_uv = me_cube_016.uv_layers.new(name='UVMap')
_uv.uv.foreach_set('vector', [0.5417, 0.0, 0.625, 0.0, 0.625, 0.25, 0.5417, 0.25, 0.5417, 0.25, 0.625, 0.25, 0.625, 0.5, 0.5417, 0.5, 0.5417, 0.5, 0.625, 0.5, 0.625, 0.75, 0.5417, 0.75, 0.5417, 0.75, 0.625, 0.75, 0.625, 1.0, 0.5417, 1.0, 0.125, 0.5, 0.375, 0.5, 0.375, 0.75, 0.125, 0.75, 0.625, 0.5, 0.875, 0.5, 0.875, 0.75, 0.625, 0.75, 0.375, 0.75, 0.4583, 0.75, 0.4583, 1.0, 0.375, 1.0, 0.375, 0.5, 0.4583, 0.5, 0.4583, 0.75, 0.375, 0.75, 0.375, 0.25, 0.4583, 0.25, 0.4583, 0.5, 0.375, 0.5, 0.375, 0.0, 0.4583, 0.0, 0.4583, 0.25, 0.375, 0.25, 0.4583, 0.75, 0.4583, 0.5, 0.4583, 0.25, 0.4583, 0.0, 0.5417, 0.75, 0.5417, 0.0, 0.5417, 0.25, 0.5417, 0.5])
me_cube_016.use_remesh_preserve_volume = False
me_cube_016.use_remesh_preserve_attributes = False
me_cube_016.use_mirror_vertex_groups = False
me_cube_016.update()
me_cube_017 = bpy.data.meshes.new('Cube.017')
me_cube_017.from_pydata([(-10.75, -1.0, -1.0), (-10.75, -1.0, 2.0), (-10.75, -0.75, -1.0), (-10.75, -0.75, 2.0), (-0.6781, -1.0, -1.0), (-0.6781, -1.0, 2.0), (-0.6781, -0.75, -1.0), (-0.6781, -0.75, 2.0)], [], [(0, 1, 3, 2), (2, 3, 7, 6), (6, 7, 5, 4), (4, 5, 1, 0), (2, 6, 4, 0), (7, 3, 1, 5)])
_uv = me_cube_017.uv_layers.new(name='UVMap')
_uv.uv.foreach_set('vector', [0.375, 0.0, 0.625, 0.0, 0.625, 0.25, 0.375, 0.25, 0.375, 0.25, 0.625, 0.25, 0.625, 0.5, 0.375, 0.5, 0.375, 0.5, 0.625, 0.5, 0.625, 0.75, 0.375, 0.75, 0.375, 0.75, 0.625, 0.75, 0.625, 1.0, 0.375, 1.0, 0.125, 0.5, 0.375, 0.5, 0.375, 0.75, 0.125, 0.75, 0.625, 0.5, 0.875, 0.5, 0.875, 0.75, 0.625, 0.75])
me_cube_017.use_remesh_preserve_volume = False
me_cube_017.use_remesh_preserve_attributes = False
me_cube_017.use_mirror_vertex_groups = False
me_cube_017.update()
me_cube_018 = bpy.data.meshes.new('Cube.018')
me_cube_018.from_pydata([(-3.161, -0.125, -1.5), (-3.161, -0.125, 1.5), (-3.161, 0.125, -1.5), (-3.161, 0.125, 1.5), (3.161, -0.125, -1.5), (3.161, -0.125, 1.5), (3.161, 0.125, -1.5), (3.161, 0.125, 1.5)], [], [(0, 1, 3, 2), (2, 3, 7, 6), (6, 7, 5, 4), (4, 5, 1, 0), (2, 6, 4, 0), (7, 3, 1, 5)])
_uv = me_cube_018.uv_layers.new(name='UVMap')
_uv.uv.foreach_set('vector', [0.375, 0.0, 0.625, 0.0, 0.625, 0.25, 0.375, 0.25, 0.375, 0.25, 0.625, 0.25, 0.625, 0.5, 0.375, 0.5, 0.375, 0.5, 0.625, 0.5, 0.625, 0.75, 0.375, 0.75, 0.375, 0.75, 0.625, 0.75, 0.625, 1.0, 0.375, 1.0, 0.125, 0.5, 0.375, 0.5, 0.375, 0.75, 0.125, 0.75, 0.625, 0.5, 0.875, 0.5, 0.875, 0.75, 0.625, 0.75])
me_cube_018.use_remesh_preserve_volume = False
me_cube_018.use_remesh_preserve_attributes = False
me_cube_018.use_mirror_vertex_groups = False
me_cube_018.update()
me_cube_019 = bpy.data.meshes.new('Cube.019')
me_cube_019.from_pydata([(-3.161, -0.125, -1.5), (-3.161, -0.125, 1.5), (-3.161, 0.125, -1.5), (-3.161, 0.125, 1.5), (3.161, -0.125, -1.5), (3.161, -0.125, 1.5), (3.161, 0.125, -1.5), (3.161, 0.125, 1.5)], [], [(0, 1, 3, 2), (2, 3, 7, 6), (6, 7, 5, 4), (4, 5, 1, 0), (2, 6, 4, 0), (7, 3, 1, 5)])
_uv = me_cube_019.uv_layers.new(name='UVMap')
_uv.uv.foreach_set('vector', [0.375, 0.0, 0.625, 0.0, 0.625, 0.25, 0.375, 0.25, 0.375, 0.25, 0.625, 0.25, 0.625, 0.5, 0.375, 0.5, 0.375, 0.5, 0.625, 0.5, 0.625, 0.75, 0.375, 0.75, 0.375, 0.75, 0.625, 0.75, 0.625, 1.0, 0.375, 1.0, 0.125, 0.5, 0.375, 0.5, 0.375, 0.75, 0.125, 0.75, 0.625, 0.5, 0.875, 0.5, 0.875, 0.75, 0.625, 0.75])
me_cube_019.use_remesh_preserve_volume = False
me_cube_019.use_remesh_preserve_attributes = False
me_cube_019.use_mirror_vertex_groups = False
me_cube_019.update()
me_cube_020 = bpy.data.meshes.new('Cube.020')
me_cube_020.from_pydata([(1.677, -0.125, -1.5), (1.677, -0.125, 1.5), (1.677, 0.125, -1.5), (1.677, 0.125, 1.5), (3.161, -0.125, -1.5), (3.161, -0.125, 1.5), (3.161, 0.125, -1.5), (3.161, 0.125, 1.5)], [], [(0, 1, 3, 2), (2, 3, 7, 6), (6, 7, 5, 4), (4, 5, 1, 0), (2, 6, 4, 0), (7, 3, 1, 5)])
_uv = me_cube_020.uv_layers.new(name='UVMap')
_uv.uv.foreach_set('vector', [0.375, 0.0, 0.625, 0.0, 0.625, 0.25, 0.375, 0.25, 0.375, 0.25, 0.625, 0.25, 0.625, 0.5, 0.375, 0.5, 0.375, 0.5, 0.625, 0.5, 0.625, 0.75, 0.375, 0.75, 0.375, 0.75, 0.625, 0.75, 0.625, 1.0, 0.375, 1.0, 0.125, 0.5, 0.375, 0.5, 0.375, 0.75, 0.125, 0.75, 0.625, 0.5, 0.875, 0.5, 0.875, 0.75, 0.625, 0.75])
me_cube_020.use_remesh_preserve_volume = False
me_cube_020.use_remesh_preserve_attributes = False
me_cube_020.use_mirror_vertex_groups = False
me_cube_020.update()
me_cube_021 = bpy.data.meshes.new('Cube.021')
me_cube_021.from_pydata([(-7.0, -1.0, -1.0), (-7.0, -1.0, 2.0), (-7.0, -0.75, -1.0), (-7.0, -0.75, 2.0), (-5.072, -1.0, -1.0), (-5.072, -1.0, 2.0), (-5.072, -0.75, -1.0), (-5.072, -0.75, 2.0), (-7.0, -1.0, 0.0), (-7.0, -1.0, 1.713), (-7.0, -0.75, 1.713), (-7.0, -0.75, 0.0), (-5.072, -0.75, 1.713), (-5.072, -0.75, 0.0), (-5.072, -1.0, 1.713), (-5.072, -1.0, 0.0)], [], [(9, 1, 3, 10), (10, 3, 7, 12), (12, 7, 5, 14), (14, 5, 1, 9), (2, 6, 4, 0), (7, 3, 1, 5), (4, 15, 8, 0), (6, 13, 15, 4), (2, 11, 13, 6), (0, 8, 11, 2), (15, 13, 11, 8), (14, 9, 10, 12)])
_uv = me_cube_021.uv_layers.new(name='UVMap')
_uv.uv.foreach_set('vector', [0.5417, 0.0, 0.625, 0.0, 0.625, 0.25, 0.5417, 0.25, 0.5417, 0.25, 0.625, 0.25, 0.625, 0.5, 0.5417, 0.5, 0.5417, 0.5, 0.625, 0.5, 0.625, 0.75, 0.5417, 0.75, 0.5417, 0.75, 0.625, 0.75, 0.625, 1.0, 0.5417, 1.0, 0.125, 0.5, 0.375, 0.5, 0.375, 0.75, 0.125, 0.75, 0.625, 0.5, 0.875, 0.5, 0.875, 0.75, 0.625, 0.75, 0.375, 0.75, 0.4583, 0.75, 0.4583, 1.0, 0.375, 1.0, 0.375, 0.5, 0.4583, 0.5, 0.4583, 0.75, 0.375, 0.75, 0.375, 0.25, 0.4583, 0.25, 0.4583, 0.5, 0.375, 0.5, 0.375, 0.0, 0.4583, 0.0, 0.4583, 0.25, 0.375, 0.25, 0.4583, 0.75, 0.4583, 0.5, 0.4583, 0.25, 0.4583, 0.0, 0.5417, 0.75, 0.5417, 0.0, 0.5417, 0.25, 0.5417, 0.5])
me_cube_021.use_remesh_preserve_volume = False
me_cube_021.use_remesh_preserve_attributes = False
me_cube_021.use_mirror_vertex_groups = False
me_cube_021.update()
me_cube_022 = bpy.data.meshes.new('Cube.022')
me_cube_022.from_pydata([(-10.75, -1.0, -1.0), (-10.75, -1.0, 2.0), (-10.75, -0.75, -1.0), (-10.75, -0.75, 2.0), (-0.6781, -1.0, -1.0), (-0.6781, -1.0, 2.0), (-0.6781, -0.75, -1.0), (-0.6781, -0.75, 2.0)], [], [(0, 1, 3, 2), (2, 3, 7, 6), (6, 7, 5, 4), (4, 5, 1, 0), (2, 6, 4, 0), (7, 3, 1, 5)])
_uv = me_cube_022.uv_layers.new(name='UVMap')
_uv.uv.foreach_set('vector', [0.375, 0.0, 0.625, 0.0, 0.625, 0.25, 0.375, 0.25, 0.375, 0.25, 0.625, 0.25, 0.625, 0.5, 0.375, 0.5, 0.375, 0.5, 0.625, 0.5, 0.625, 0.75, 0.375, 0.75, 0.375, 0.75, 0.625, 0.75, 0.625, 1.0, 0.375, 1.0, 0.125, 0.5, 0.375, 0.5, 0.375, 0.75, 0.125, 0.75, 0.625, 0.5, 0.875, 0.5, 0.875, 0.75, 0.625, 0.75])
me_cube_022.use_remesh_preserve_volume = False
me_cube_022.use_remesh_preserve_attributes = False
me_cube_022.use_mirror_vertex_groups = False
me_cube_022.update()
me_cube_023 = bpy.data.meshes.new('Cube.023')
me_cube_023.from_pydata([(-10.75, -1.0, -1.0), (-10.75, -1.0, 2.0), (-10.75, -0.75, -1.0), (-10.75, -0.75, 2.0), (-9.231, -1.0, -1.0), (-9.231, -1.0, 2.0), (-9.231, -0.75, -1.0), (-9.231, -0.75, 2.0)], [], [(0, 1, 3, 2), (2, 3, 7, 6), (6, 7, 5, 4), (4, 5, 1, 0), (2, 6, 4, 0), (7, 3, 1, 5)])
_uv = me_cube_023.uv_layers.new(name='UVMap')
_uv.uv.foreach_set('vector', [0.375, 0.0, 0.625, 0.0, 0.625, 0.25, 0.375, 0.25, 0.375, 0.25, 0.625, 0.25, 0.625, 0.5, 0.375, 0.5, 0.375, 0.5, 0.625, 0.5, 0.625, 0.75, 0.375, 0.75, 0.375, 0.75, 0.625, 0.75, 0.625, 1.0, 0.375, 1.0, 0.125, 0.5, 0.375, 0.5, 0.375, 0.75, 0.125, 0.75, 0.625, 0.5, 0.875, 0.5, 0.875, 0.75, 0.625, 0.75])
me_cube_023.use_remesh_preserve_volume = False
me_cube_023.use_remesh_preserve_attributes = False
me_cube_023.use_mirror_vertex_groups = False
me_cube_023.update()
me_cube_024 = bpy.data.meshes.new('Cube.024')
me_cube_024.from_pydata([(-9.899, -1.0, -1.0), (-9.899, -1.0, 2.0), (-9.899, -0.75, -1.0), (-9.899, -0.75, 2.0), (-9.231, -1.0, -1.0), (-9.231, -1.0, 2.0), (-9.231, -0.75, -1.0), (-9.231, -0.75, 2.0)], [], [(0, 1, 3, 2), (2, 3, 7, 6), (6, 7, 5, 4), (4, 5, 1, 0), (2, 6, 4, 0), (7, 3, 1, 5)])
_uv = me_cube_024.uv_layers.new(name='UVMap')
_uv.uv.foreach_set('vector', [0.375, 0.0, 0.625, 0.0, 0.625, 0.25, 0.375, 0.25, 0.375, 0.25, 0.625, 0.25, 0.625, 0.5, 0.375, 0.5, 0.375, 0.5, 0.625, 0.5, 0.625, 0.75, 0.375, 0.75, 0.375, 0.75, 0.625, 0.75, 0.625, 1.0, 0.375, 1.0, 0.125, 0.5, 0.375, 0.5, 0.375, 0.75, 0.125, 0.75, 0.625, 0.5, 0.875, 0.5, 0.875, 0.75, 0.625, 0.75])
me_cube_024.use_remesh_preserve_volume = False
me_cube_024.use_remesh_preserve_attributes = False
me_cube_024.use_mirror_vertex_groups = False
me_cube_024.update()
me_cube_025 = bpy.data.meshes.new('Cube.025')
me_cube_025.from_pydata([(-3.161, -0.125, -1.5), (-3.161, -0.125, 1.5), (-3.161, 0.125, -1.5), (-3.161, 0.125, 1.5), (0.5891, -0.125, -1.5), (0.5891, -0.125, 1.5), (0.5891, 0.125, -1.5), (0.5891, 0.125, 1.5)], [], [(0, 1, 3, 2), (2, 3, 7, 6), (6, 7, 5, 4), (4, 5, 1, 0), (2, 6, 4, 0), (7, 3, 1, 5)])
_uv = me_cube_025.uv_layers.new(name='UVMap')
_uv.uv.foreach_set('vector', [0.375, 0.0, 0.625, 0.0, 0.625, 0.25, 0.375, 0.25, 0.375, 0.25, 0.625, 0.25, 0.625, 0.5, 0.375, 0.5, 0.375, 0.5, 0.625, 0.5, 0.625, 0.75, 0.375, 0.75, 0.375, 0.75, 0.625, 0.75, 0.625, 1.0, 0.375, 1.0, 0.125, 0.5, 0.375, 0.5, 0.375, 0.75, 0.125, 0.75, 0.625, 0.5, 0.875, 0.5, 0.875, 0.75, 0.625, 0.75])
me_cube_025.use_remesh_preserve_volume = False
me_cube_025.use_remesh_preserve_attributes = False
me_cube_025.use_mirror_vertex_groups = False
me_cube_025.update()
me_cube_026 = bpy.data.meshes.new('Cube.026')
me_cube_026.from_pydata([(-29.41, -0.125, -1.5), (-29.41, -0.125, -0.5), (-29.41, 0.125, -1.5), (-29.41, 0.125, -0.5), (0.5891, -0.125, -1.5), (0.5891, -0.125, -0.5), (0.5891, 0.125, -1.5), (0.5891, 0.125, -0.5)], [], [(0, 1, 3, 2), (2, 3, 7, 6), (6, 7, 5, 4), (4, 5, 1, 0), (2, 6, 4, 0), (7, 3, 1, 5)])
_uv = me_cube_026.uv_layers.new(name='UVMap')
_uv.uv.foreach_set('vector', [0.375, 0.0, 0.625, 0.0, 0.625, 0.25, 0.375, 0.25, 0.375, 0.25, 0.625, 0.25, 0.625, 0.5, 0.375, 0.5, 0.375, 0.5, 0.625, 0.5, 0.625, 0.75, 0.375, 0.75, 0.375, 0.75, 0.625, 0.75, 0.625, 1.0, 0.375, 1.0, 0.125, 0.5, 0.375, 0.5, 0.375, 0.75, 0.125, 0.75, 0.625, 0.5, 0.875, 0.5, 0.875, 0.75, 0.625, 0.75])
me_cube_026.use_remesh_preserve_volume = False
me_cube_026.use_remesh_preserve_attributes = False
me_cube_026.use_mirror_vertex_groups = False
me_cube_026.update()
me_cube_027 = bpy.data.meshes.new('Cube.027')
me_cube_027.from_pydata([(-29.41, -0.125, -1.5), (-29.41, -0.125, -0.5), (-29.41, 0.125, -1.5), (-29.41, 0.125, -0.5), (0.5891, -0.125, -1.5), (0.5891, -0.125, -0.5), (0.5891, 0.125, -1.5), (0.5891, 0.125, -0.5)], [], [(0, 1, 3, 2), (2, 3, 7, 6), (6, 7, 5, 4), (4, 5, 1, 0), (2, 6, 4, 0), (7, 3, 1, 5)])
_uv = me_cube_027.uv_layers.new(name='UVMap')
_uv.uv.foreach_set('vector', [0.375, 0.0, 0.625, 0.0, 0.625, 0.25, 0.375, 0.25, 0.375, 0.25, 0.625, 0.25, 0.625, 0.5, 0.375, 0.5, 0.375, 0.5, 0.625, 0.5, 0.625, 0.75, 0.375, 0.75, 0.375, 0.75, 0.625, 0.75, 0.625, 1.0, 0.375, 1.0, 0.125, 0.5, 0.375, 0.5, 0.375, 0.75, 0.125, 0.75, 0.625, 0.5, 0.875, 0.5, 0.875, 0.75, 0.625, 0.75])
me_cube_027.use_remesh_preserve_volume = False
me_cube_027.use_remesh_preserve_attributes = False
me_cube_027.use_mirror_vertex_groups = False
me_cube_027.update()
me_cube_028 = bpy.data.meshes.new('Cube.028')
me_cube_028.from_pydata([(-8.678, -1.0, -1.0), (-8.678, -1.0, 2.0), (-8.678, -0.75, -1.0), (-8.678, -0.75, 2.0), (-0.6781, -1.0, -1.0), (-0.6781, -1.0, 2.0), (-0.6781, -0.75, -1.0), (-0.6781, -0.75, 2.0)], [], [(0, 1, 3, 2), (2, 3, 7, 6), (6, 7, 5, 4), (4, 5, 1, 0), (2, 6, 4, 0), (7, 3, 1, 5)])
_uv = me_cube_028.uv_layers.new(name='UVMap')
_uv.uv.foreach_set('vector', [0.375, 0.0, 0.625, 0.0, 0.625, 0.25, 0.375, 0.25, 0.375, 0.25, 0.625, 0.25, 0.625, 0.5, 0.375, 0.5, 0.375, 0.5, 0.625, 0.5, 0.625, 0.75, 0.375, 0.75, 0.375, 0.75, 0.625, 0.75, 0.625, 1.0, 0.375, 1.0, 0.125, 0.5, 0.375, 0.5, 0.375, 0.75, 0.125, 0.75, 0.625, 0.5, 0.875, 0.5, 0.875, 0.75, 0.625, 0.75])
me_cube_028.use_remesh_preserve_volume = False
me_cube_028.use_remesh_preserve_attributes = False
me_cube_028.use_mirror_vertex_groups = False
me_cube_028.update()
me_cube_029 = bpy.data.meshes.new('Cube.029')
me_cube_029.from_pydata([(-8.678, -1.0, -1.0), (-8.678, -1.0, 2.0), (-8.678, -0.75, -1.0), (-8.678, -0.75, 2.0), (-0.6781, -1.0, -1.0), (-0.6781, -1.0, 2.0), (-0.6781, -0.75, -1.0), (-0.6781, -0.75, 2.0)], [], [(0, 1, 3, 2), (2, 3, 7, 6), (6, 7, 5, 4), (4, 5, 1, 0), (2, 6, 4, 0), (7, 3, 1, 5)])
_uv = me_cube_029.uv_layers.new(name='UVMap')
_uv.uv.foreach_set('vector', [0.375, 0.0, 0.625, 0.0, 0.625, 0.25, 0.375, 0.25, 0.375, 0.25, 0.625, 0.25, 0.625, 0.5, 0.375, 0.5, 0.375, 0.5, 0.625, 0.5, 0.625, 0.75, 0.375, 0.75, 0.375, 0.75, 0.625, 0.75, 0.625, 1.0, 0.375, 1.0, 0.125, 0.5, 0.375, 0.5, 0.375, 0.75, 0.125, 0.75, 0.625, 0.5, 0.875, 0.5, 0.875, 0.75, 0.625, 0.75])
me_cube_029.use_remesh_preserve_volume = False
me_cube_029.use_remesh_preserve_attributes = False
me_cube_029.use_mirror_vertex_groups = False
me_cube_029.update()
me_cube_030 = bpy.data.meshes.new('Cube.030')
me_cube_030.from_pydata([(-8.678, -1.0, -1.0), (-8.678, -1.0, 2.0), (-8.678, -0.75, -1.0), (-8.678, -0.75, 2.0), (-0.6781, -1.0, -1.0), (-0.6781, -1.0, 2.0), (-0.6781, -0.75, -1.0), (-0.6781, -0.75, 2.0)], [], [(0, 1, 3, 2), (2, 3, 7, 6), (6, 7, 5, 4), (4, 5, 1, 0), (2, 6, 4, 0), (7, 3, 1, 5)])
_uv = me_cube_030.uv_layers.new(name='UVMap')
_uv.uv.foreach_set('vector', [0.375, 0.0, 0.625, 0.0, 0.625, 0.25, 0.375, 0.25, 0.375, 0.25, 0.625, 0.25, 0.625, 0.5, 0.375, 0.5, 0.375, 0.5, 0.625, 0.5, 0.625, 0.75, 0.375, 0.75, 0.375, 0.75, 0.625, 0.75, 0.625, 1.0, 0.375, 1.0, 0.125, 0.5, 0.375, 0.5, 0.375, 0.75, 0.125, 0.75, 0.625, 0.5, 0.875, 0.5, 0.875, 0.75, 0.625, 0.75])
me_cube_030.use_remesh_preserve_volume = False
me_cube_030.use_remesh_preserve_attributes = False
me_cube_030.use_mirror_vertex_groups = False
me_cube_030.update()
me_cube_031 = bpy.data.meshes.new('Cube.031')
me_cube_031.from_pydata([(-4.428, -1.0, -1.0), (-4.428, -1.0, 2.0), (-4.428, -0.75, -1.0), (-4.428, -0.75, 2.0), (-0.6781, -1.0, -1.0), (-0.6781, -1.0, 2.0), (-0.6781, -0.75, -1.0), (-0.6781, -0.75, 2.0)], [], [(0, 1, 3, 2), (2, 3, 7, 6), (6, 7, 5, 4), (4, 5, 1, 0), (2, 6, 4, 0), (7, 3, 1, 5)])
_uv = me_cube_031.uv_layers.new(name='UVMap')
_uv.uv.foreach_set('vector', [0.375, 0.0, 0.625, 0.0, 0.625, 0.25, 0.375, 0.25, 0.375, 0.25, 0.625, 0.25, 0.625, 0.5, 0.375, 0.5, 0.375, 0.5, 0.625, 0.5, 0.625, 0.75, 0.375, 0.75, 0.375, 0.75, 0.625, 0.75, 0.625, 1.0, 0.375, 1.0, 0.125, 0.5, 0.375, 0.5, 0.375, 0.75, 0.125, 0.75, 0.625, 0.5, 0.875, 0.5, 0.875, 0.75, 0.625, 0.75])
me_cube_031.use_remesh_preserve_volume = False
me_cube_031.use_remesh_preserve_attributes = False
me_cube_031.use_mirror_vertex_groups = False
me_cube_031.update()
me_cube_032 = bpy.data.meshes.new('Cube.032')
me_cube_032.from_pydata([(-8.678, -1.0, -1.0), (-8.678, -1.0, 2.0), (-8.678, -0.75, -1.0), (-8.678, -0.75, 2.0), (-0.6781, -1.0, -1.0), (-0.6781, -1.0, 2.0), (-0.6781, -0.75, -1.0), (-0.6781, -0.75, 2.0)], [], [(0, 1, 3, 2), (2, 3, 7, 6), (6, 7, 5, 4), (4, 5, 1, 0), (2, 6, 4, 0), (7, 3, 1, 5)])
_uv = me_cube_032.uv_layers.new(name='UVMap')
_uv.uv.foreach_set('vector', [0.375, 0.0, 0.625, 0.0, 0.625, 0.25, 0.375, 0.25, 0.375, 0.25, 0.625, 0.25, 0.625, 0.5, 0.375, 0.5, 0.375, 0.5, 0.625, 0.5, 0.625, 0.75, 0.375, 0.75, 0.375, 0.75, 0.625, 0.75, 0.625, 1.0, 0.375, 1.0, 0.125, 0.5, 0.375, 0.5, 0.375, 0.75, 0.125, 0.75, 0.625, 0.5, 0.875, 0.5, 0.875, 0.75, 0.625, 0.75])
me_cube_032.use_remesh_preserve_volume = False
me_cube_032.use_remesh_preserve_attributes = False
me_cube_032.use_mirror_vertex_groups = False
me_cube_032.update()
me_cube_033 = bpy.data.meshes.new('Cube.033')
me_cube_033.from_pydata([(-11.05, -1.0, -1.0), (-11.05, -1.0, 2.0), (-11.05, -0.8, -1.0), (-11.05, -0.8, 2.0), (1.0, -1.0, -1.0), (1.0, -1.0, 2.0), (1.0, -0.8, -1.0), (1.0, -0.8, 2.0)], [], [(0, 1, 3, 2), (2, 3, 7, 6), (6, 7, 5, 4), (4, 5, 1, 0), (2, 6, 4, 0), (7, 3, 1, 5)])
_uv = me_cube_033.uv_layers.new(name='UVMap')
_uv.uv.foreach_set('vector', [0.375, 0.0, 0.625, 0.0, 0.625, 0.25, 0.375, 0.25, 0.375, 0.25, 0.625, 0.25, 0.625, 0.5, 0.375, 0.5, 0.375, 0.5, 0.625, 0.5, 0.625, 0.75, 0.375, 0.75, 0.375, 0.75, 0.625, 0.75, 0.625, 1.0, 0.375, 1.0, 0.125, 0.5, 0.375, 0.5, 0.375, 0.75, 0.125, 0.75, 0.625, 0.5, 0.875, 0.5, 0.875, 0.75, 0.625, 0.75])
me_cube_033.use_remesh_preserve_volume = False
me_cube_033.use_remesh_preserve_attributes = False
me_cube_033.use_mirror_vertex_groups = False
me_cube_033.update()
me_cube_034 = bpy.data.meshes.new('Cube.034')
me_cube_034.from_pydata([(-11.05, -1.0, -1.0), (-11.05, -1.0, 2.0), (-11.05, -0.8, -1.0), (-11.05, -0.8, 2.0), (1.0, -1.0, -1.0), (1.0, -1.0, 2.0), (1.0, -0.8, -1.0), (1.0, -0.8, 2.0)], [], [(0, 1, 3, 2), (2, 3, 7, 6), (6, 7, 5, 4), (4, 5, 1, 0), (2, 6, 4, 0), (7, 3, 1, 5)])
_uv = me_cube_034.uv_layers.new(name='UVMap')
_uv.uv.foreach_set('vector', [0.375, 0.0, 0.625, 0.0, 0.625, 0.25, 0.375, 0.25, 0.375, 0.25, 0.625, 0.25, 0.625, 0.5, 0.375, 0.5, 0.375, 0.5, 0.625, 0.5, 0.625, 0.75, 0.375, 0.75, 0.375, 0.75, 0.625, 0.75, 0.625, 1.0, 0.375, 1.0, 0.125, 0.5, 0.375, 0.5, 0.375, 0.75, 0.125, 0.75, 0.625, 0.5, 0.875, 0.5, 0.875, 0.75, 0.625, 0.75])
me_cube_034.use_remesh_preserve_volume = False
me_cube_034.use_remesh_preserve_attributes = False
me_cube_034.use_mirror_vertex_groups = False
me_cube_034.update()
me_cube_035 = bpy.data.meshes.new('Cube.035')
me_cube_035.from_pydata([(-11.05, -1.0, -1.0), (-11.05, -1.0, 2.0), (-11.05, -0.8, -1.0), (-11.05, -0.8, 2.0), (1.0, -1.0, -1.0), (1.0, -1.0, 2.0), (1.0, -0.8, -1.0), (1.0, -0.8, 2.0)], [], [(0, 1, 3, 2), (2, 3, 7, 6), (6, 7, 5, 4), (4, 5, 1, 0), (2, 6, 4, 0), (7, 3, 1, 5)])
_uv = me_cube_035.uv_layers.new(name='UVMap')
_uv.uv.foreach_set('vector', [0.375, 0.0, 0.625, 0.0, 0.625, 0.25, 0.375, 0.25, 0.375, 0.25, 0.625, 0.25, 0.625, 0.5, 0.375, 0.5, 0.375, 0.5, 0.625, 0.5, 0.625, 0.75, 0.375, 0.75, 0.375, 0.75, 0.625, 0.75, 0.625, 1.0, 0.375, 1.0, 0.125, 0.5, 0.375, 0.5, 0.375, 0.75, 0.125, 0.75, 0.625, 0.5, 0.875, 0.5, 0.875, 0.75, 0.625, 0.75])
me_cube_035.use_remesh_preserve_volume = False
me_cube_035.use_remesh_preserve_attributes = False
me_cube_035.use_mirror_vertex_groups = False
me_cube_035.update()
me_cube_036 = bpy.data.meshes.new('Cube.036')
me_cube_036.from_pydata([(-2.75, -1.0, -1.0), (-2.75, -1.0, 2.0), (-2.75, -0.8, -1.0), (-2.75, -0.8, 2.0), (1.0, -1.0, -1.0), (1.0, -1.0, 2.0), (1.0, -0.8, -1.0), (1.0, -0.8, 2.0)], [], [(0, 1, 3, 2), (2, 3, 7, 6), (6, 7, 5, 4), (4, 5, 1, 0), (2, 6, 4, 0), (7, 3, 1, 5)])
_uv = me_cube_036.uv_layers.new(name='UVMap')
_uv.uv.foreach_set('vector', [0.375, 0.0, 0.625, 0.0, 0.625, 0.25, 0.375, 0.25, 0.375, 0.25, 0.625, 0.25, 0.625, 0.5, 0.375, 0.5, 0.375, 0.5, 0.625, 0.5, 0.625, 0.75, 0.375, 0.75, 0.375, 0.75, 0.625, 0.75, 0.625, 1.0, 0.375, 1.0, 0.125, 0.5, 0.375, 0.5, 0.375, 0.75, 0.125, 0.75, 0.625, 0.5, 0.875, 0.5, 0.875, 0.75, 0.625, 0.75])
me_cube_036.use_remesh_preserve_volume = False
me_cube_036.use_remesh_preserve_attributes = False
me_cube_036.use_mirror_vertex_groups = False
me_cube_036.update()
me_cube_037 = bpy.data.meshes.new('Cube.037')
me_cube_037.from_pydata([(-2.95, -1.049, -1.0), (-2.95, -1.049, 2.0), (-2.95, -0.8489, -1.0), (-2.95, -0.8489, 2.0), (1.0, -1.0, -1.0), (1.0, -1.0, 2.0), (1.0, -0.8, -1.0), (1.0, -0.8, 2.0)], [], [(0, 1, 3, 2), (2, 3, 7, 6), (6, 7, 5, 4), (4, 5, 1, 0), (2, 6, 4, 0), (7, 3, 1, 5)])
_uv = me_cube_037.uv_layers.new(name='UVMap')
_uv.uv.foreach_set('vector', [0.375, 0.0, 0.625, 0.0, 0.625, 0.25, 0.375, 0.25, 0.375, 0.25, 0.625, 0.25, 0.625, 0.5, 0.375, 0.5, 0.375, 0.5, 0.625, 0.5, 0.625, 0.75, 0.375, 0.75, 0.375, 0.75, 0.625, 0.75, 0.625, 1.0, 0.375, 1.0, 0.125, 0.5, 0.375, 0.5, 0.375, 0.75, 0.125, 0.75, 0.625, 0.5, 0.875, 0.5, 0.875, 0.75, 0.625, 0.75])
me_cube_037.use_remesh_preserve_volume = False
me_cube_037.use_remesh_preserve_attributes = False
me_cube_037.use_mirror_vertex_groups = False
me_cube_037.update()
me_cube_038 = bpy.data.meshes.new('Cube.038')
me_cube_038.from_pydata([(-11.05, -1.0, -1.0), (-11.05, -1.0, 2.0), (-11.05, -0.8, -1.0), (-11.05, -0.8, 2.0), (-9.075, -1.0, -1.0), (-9.075, -1.0, 2.0), (-9.075, -0.8, -1.0), (-9.075, -0.8, 2.0)], [], [(0, 1, 3, 2), (2, 3, 7, 6), (6, 7, 5, 4), (4, 5, 1, 0), (2, 6, 4, 0), (7, 3, 1, 5)])
_uv = me_cube_038.uv_layers.new(name='UVMap')
_uv.uv.foreach_set('vector', [0.375, 0.0, 0.625, 0.0, 0.625, 0.25, 0.375, 0.25, 0.375, 0.25, 0.625, 0.25, 0.625, 0.5, 0.375, 0.5, 0.375, 0.5, 0.625, 0.5, 0.625, 0.75, 0.375, 0.75, 0.375, 0.75, 0.625, 0.75, 0.625, 1.0, 0.375, 1.0, 0.125, 0.5, 0.375, 0.5, 0.375, 0.75, 0.125, 0.75, 0.625, 0.5, 0.875, 0.5, 0.875, 0.75, 0.625, 0.75])
me_cube_038.use_remesh_preserve_volume = False
me_cube_038.use_remesh_preserve_attributes = False
me_cube_038.use_mirror_vertex_groups = False
me_cube_038.update()

# ---- objects
ob_cylinder = bpy.data.objects.new('Cylinder', me_cylinder)
ob_plane_001 = bpy.data.objects.new('Plane.001', me_plane_002)
ob_plane_003 = bpy.data.objects.new('Plane.003', me_plane_004)
ob_plane_000 = bpy.data.objects.new('Plane.000', me_plane_005)
ob_plane_002 = bpy.data.objects.new('Plane.002', me_plane_006)
ob_cube = bpy.data.objects.new('Cube', me_cube_001)
ob_cube_001 = bpy.data.objects.new('Cube.001', me_cube_002)
ob_cube_002 = bpy.data.objects.new('Cube.002', me_cube_003)
ob_cube_003 = bpy.data.objects.new('Cube.003', me_cube_004)
ob_cube_004 = bpy.data.objects.new('Cube.004', me_cube_005)
ob_cube_005 = bpy.data.objects.new('Cube.005', me_cube_006)
ob_cube_006 = bpy.data.objects.new('Cube.006', me_cube_007)
ob_cube_007 = bpy.data.objects.new('Cube.007', me_cube_008)
ob_cube_008 = bpy.data.objects.new('Cube.008', me_cube_009)
ob_cube_009 = bpy.data.objects.new('Cube.009', me_cube)
ob_cube_010 = bpy.data.objects.new('Cube.010', me_cube_010)
ob_cube_011 = bpy.data.objects.new('Cube.011', me_cube_011)
ob_plane_004 = bpy.data.objects.new('Plane.004', me_plane_000)
ob_cube_012 = bpy.data.objects.new('Cube.012', me_cube_012)
ob_cube_013 = bpy.data.objects.new('Cube.013', me_cube_013)
ob_cube_014 = bpy.data.objects.new('Cube.014', me_cube_014)
ob_cube_015 = bpy.data.objects.new('Cube.015', me_cube_015)
ob_cube_016 = bpy.data.objects.new('Cube.016', me_cube_016)
ob_cube_017 = bpy.data.objects.new('Cube.017', me_cube_017)
ob_cube_018 = bpy.data.objects.new('Cube.018', me_cube_018)
ob_cube_019 = bpy.data.objects.new('Cube.019', me_cube_019)
ob_cube_020 = bpy.data.objects.new('Cube.020', me_cube_020)
ob_cube_021 = bpy.data.objects.new('Cube.021', me_cube_021)
ob_cube_022 = bpy.data.objects.new('Cube.022', me_cube_022)
ob_cube_023 = bpy.data.objects.new('Cube.023', me_cube_023)
ob_cube_024 = bpy.data.objects.new('Cube.024', me_cube_024)
ob_cube_025 = bpy.data.objects.new('Cube.025', me_cube_025)
ob_cube_026 = bpy.data.objects.new('Cube.026', me_cube_026)
ob_cube_027 = bpy.data.objects.new('Cube.027', me_cube_027)
ob_cube_028 = bpy.data.objects.new('Cube.028', me_cube_028)
ob_cube_029 = bpy.data.objects.new('Cube.029', me_cube_029)
ob_cube_030 = bpy.data.objects.new('Cube.030', me_cube_030)
ob_cube_031 = bpy.data.objects.new('Cube.031', me_cube_031)
ob_cube_032 = bpy.data.objects.new('Cube.032', me_cube_032)
ob_cube_033 = bpy.data.objects.new('Cube.033', me_cube_033)
ob_cube_034 = bpy.data.objects.new('Cube.034', me_cube_034)
ob_cube_035 = bpy.data.objects.new('Cube.035', me_cube_035)
ob_cube_036 = bpy.data.objects.new('Cube.036', me_cube_036)
ob_cube_037 = bpy.data.objects.new('Cube.037', me_cube_037)
ob_cube_038 = bpy.data.objects.new('Cube.038', me_cube_038)

# ---- transforms, parenting, visibility, modifiers, constraints
ob_cylinder.location = (-15.75, -14.75, 4.223)
ob_cylinder.lineart.crease_threshold = 0.0
ob_plane_001.location = (0.0, 0.0, 13.78)
ob_plane_001.lineart.crease_threshold = 0.0
ob_plane_003.location = (0.0, 0.0, 6.0)
ob_plane_003.lineart.crease_threshold = 0.0
ob_plane_000.location = (0.0, 0.0, 0.0)
ob_plane_000.lineart.crease_threshold = 0.0
ob_plane_002.location = (0.0, 0.0, 3.0)
ob_plane_002.lineart.crease_threshold = 0.0
ob_cube.location = (15.0, 27.25, 1.0)
ob_cube.lineart.crease_threshold = 0.0
ob_cube_001.location = (15.2, 25.5, 1.0)
ob_cube_001.rotation_euler = (0.0, -0.0, 1.571)
ob_cube_001.lineart.crease_threshold = 0.0
ob_cube_002.location = (15.0, 23.5, 1.0)
ob_cube_002.lineart.crease_threshold = 0.0
ob_cube_003.location = (15.0, 27.25, 4.0)
ob_cube_003.lineart.crease_threshold = 0.0
ob_cube_004.location = (15.2, 25.5, 4.0)
ob_cube_004.rotation_euler = (0.0, -0.0, 1.571)
ob_cube_004.lineart.crease_threshold = 0.0
ob_cube_005.location = (15.0, 23.5, 4.0)
ob_cube_005.lineart.crease_threshold = 0.0
ob_cube_006.location = (11.25, 25.25, 7.0)
ob_cube_006.rotation_euler = (0.0, -0.0, 1.571)
ob_cube_006.lineart.crease_threshold = 0.0
ob_cube_007.location = (13.0, 25.45, 7.0)
ob_cube_007.rotation_euler = (0.0, -0.0, 3.142)
ob_cube_007.lineart.crease_threshold = 0.0
ob_cube_008.location = (15.0, 25.25, 7.0)
ob_cube_008.rotation_euler = (0.0, -0.0, 1.571)
ob_cube_008.lineart.crease_threshold = 0.0
ob_cube_009.location = (-15.0, -29.0, 2.0)
ob_cube_009.lineart.crease_threshold = 0.0
_m = ob_cube_009.modifiers.new('Array', 'ARRAY')
_m.count = 16
_m.constant_offset_displace = (0.0, 0.0, 0.0)
_m.relative_offset_displace = (1.0, 0.0, -1.0)
ob_cube_010.location = (-19.0, 31.0, 1.0)
ob_cube_010.lineart.crease_threshold = 0.0
ob_cube_011.location = (-19.0, -29.59, 1.0)
ob_cube_011.lineart.crease_threshold = 0.0
ob_plane_004.location = (0.0, 0.0, 3.0)
ob_plane_004.lineart.crease_threshold = 0.0
ob_cube_012.location = (19.0, -21.75, 1.0)
ob_cube_012.lineart.crease_threshold = 0.0
ob_cube_013.location = (15.0, -17.75, 1.0)
ob_cube_013.lineart.crease_threshold = 0.0
ob_cube_014.location = (15.98, -14.25, 1.0)
ob_cube_014.lineart.crease_threshold = 0.0
ob_cube_015.location = (15.0, -17.51, 1.0)
ob_cube_015.rotation_euler = (0.0, -0.0, 1.571)
ob_cube_015.lineart.crease_threshold = 0.0
ob_cube_016.location = (11.0, -14.25, 1.0)
ob_cube_016.lineart.crease_threshold = 0.0
ob_cube_017.location = (7.0, -17.75, 1.0)
ob_cube_017.lineart.crease_threshold = 0.0
ob_cube_018.location = (-3.875, -18.16, 1.5)
ob_cube_018.rotation_euler = (0.0, -0.0, 1.571)
ob_cube_018.lineart.crease_threshold = 0.0
ob_cube_019.location = (0.125, -25.66, 1.5)
ob_cube_019.rotation_euler = (0.0, -0.0, 1.571)
ob_cube_019.lineart.crease_threshold = 0.0
ob_cube_020.location = (11.88, -25.66, 1.5)
ob_cube_020.rotation_euler = (0.0, -0.0, 1.571)
ob_cube_020.lineart.crease_threshold = 0.0
ob_cube_021.location = (-9.0, -14.25, 1.0)
ob_cube_021.lineart.crease_threshold = 0.0
ob_cube_022.location = (-3.322, -14.25, 1.0)
ob_cube_022.lineart.crease_threshold = 0.0
ob_cube_023.location = (-9.25, -14.25, 1.0)
ob_cube_023.lineart.crease_threshold = 0.0
ob_cube_024.location = (-6.769, -14.25, 1.0)
ob_cube_024.lineart.crease_threshold = 0.0
ob_cube_025.location = (-7.875, -26.84, 4.5)
ob_cube_025.rotation_euler = (0.0, -0.0, 1.571)
ob_cube_025.lineart.crease_threshold = 0.0
ob_cube_026.location = (3.875, 14.41, 4.5)
ob_cube_026.rotation_euler = (0.0, -0.0, 1.571)
ob_cube_026.lineart.crease_threshold = 0.0
ob_cube_027.location = (0.125, 14.41, 4.5)
ob_cube_027.rotation_euler = (0.0, -0.0, 1.571)
ob_cube_027.lineart.crease_threshold = 0.0
ob_cube_028.location = (4.678, 15.75, 1.0)
ob_cube_028.lineart.crease_threshold = 0.0
ob_cube_029.location = (-11.32, 16.0, 1.0)
ob_cube_029.lineart.crease_threshold = 0.0
ob_cube_030.location = (20.68, 15.75, 1.0)
ob_cube_030.lineart.crease_threshold = 0.0
ob_cube_031.location = (-0.75, 19.43, 1.0)
ob_cube_031.rotation_euler = (0.0, -0.0, 1.571)
ob_cube_031.lineart.crease_threshold = 0.0
ob_cube_032.location = (-13.0, 30.68, 1.0)
ob_cube_032.rotation_euler = (0.0, -0.0, 1.571)
ob_cube_032.lineart.crease_threshold = 0.0
ob_cube_033.location = (7.0, 27.25, 1.0)
ob_cube_033.lineart.crease_threshold = 0.0
ob_cube_034.location = (7.0, 23.5, 1.0)
ob_cube_034.lineart.crease_threshold = 0.0
ob_cube_035.location = (-5.0, 19.55, 1.0)
ob_cube_035.lineart.crease_threshold = 0.0
ob_cube_036.location = (-8.8, 25.25, 1.0)
ob_cube_036.rotation_euler = (0.0, -0.0, 1.571)
ob_cube_036.lineart.crease_threshold = 0.0
ob_cube_037.location = (-5.049, 21.7, 1.0)
ob_cube_037.rotation_euler = (0.0, -0.0, 1.571)
ob_cube_037.lineart.crease_threshold = 0.0
ob_cube_038.location = (3.049, 27.25, 1.0)
ob_cube_038.lineart.crease_threshold = 0.0

# ---- collection membership
col_collection.objects.link(ob_cylinder)
col_collection.objects.link(ob_plane_001)
col_collection.objects.link(ob_plane_003)
col_collection.objects.link(ob_plane_000)
col_collection.objects.link(ob_plane_002)
col_collection.objects.link(ob_cube)
col_collection.objects.link(ob_cube_001)
col_collection.objects.link(ob_cube_002)
col_collection.objects.link(ob_cube_003)
col_collection.objects.link(ob_cube_004)
col_collection.objects.link(ob_cube_005)
col_collection.objects.link(ob_cube_006)
col_collection.objects.link(ob_cube_007)
col_collection.objects.link(ob_cube_008)
col_collection.objects.link(ob_cube_009)
col_collection.objects.link(ob_cube_010)
col_collection.objects.link(ob_cube_011)
col_collection.objects.link(ob_plane_004)
col_collection.objects.link(ob_cube_012)
col_collection.objects.link(ob_cube_013)
col_collection.objects.link(ob_cube_014)
col_collection.objects.link(ob_cube_015)
col_collection.objects.link(ob_cube_016)
col_collection.objects.link(ob_cube_017)
col_collection.objects.link(ob_cube_018)
col_collection.objects.link(ob_cube_019)
col_collection.objects.link(ob_cube_020)
col_collection.objects.link(ob_cube_021)
col_collection.objects.link(ob_cube_022)
col_collection.objects.link(ob_cube_023)
col_collection.objects.link(ob_cube_024)
col_collection.objects.link(ob_cube_025)
col_collection.objects.link(ob_cube_026)
col_collection.objects.link(ob_cube_027)
col_collection.objects.link(ob_cube_028)
col_collection.objects.link(ob_cube_029)
col_collection.objects.link(ob_cube_030)
col_collection.objects.link(ob_cube_031)
col_collection.objects.link(ob_cube_032)
col_collection.objects.link(ob_cube_033)
col_collection.objects.link(ob_cube_034)
col_collection.objects.link(ob_cube_035)
col_collection.objects.link(ob_cube_036)
col_collection.objects.link(ob_cube_037)
col_collection.objects.link(ob_cube_038)

# ---- scene / render settings (as saved in the file)
scene.frame_start = 1; scene.frame_end = 250; scene.frame_set(1)
scene.render.engine = 'BLENDER_EEVEE_NEXT'
scene.cycles.use_denoising = False
scene.cycles.samples = 128
scene.cycles.sampling_pattern = 'TABULATED_SOBOL'
scene.cycles.use_adaptive_sampling = False
scene.cycles.use_light_tree = False
scene.view_settings.view_transform = 'Filmic'
bpy.context.view_layer.update()

# ---- added for rendering (the .blend has no active camera and no usable light): camera, sun
cam_auto = bpy.data.cameras.new('AutoCamera')
cam_auto.lens = 50.0
cam_auto.sensor_width = 36.0
cam_auto.clip_end = 1207.79
ob_auto_camera = bpy.data.objects.new('AutoCamera', cam_auto)
scene.collection.objects.link(ob_auto_camera)
ob_auto_camera.location = (68.8201, -82.5842, 61.9472)
ob_auto_camera.rotation_euler = (1.09748, -7.21219e-08, 0.694738)
scene.camera = ob_auto_camera
light_auto_sun = bpy.data.lights.new('AutoSun', 'SUN')
light_auto_sun.energy = 3.0
light_auto_sun.angle = 0.0523599
ob_auto_sun = bpy.data.objects.new('AutoSun', light_auto_sun)
scene.collection.objects.link(ob_auto_sun)
ob_auto_sun.rotation_euler = (0.872665, 0.174533, 0.523599)
bpy.context.view_layer.update()
